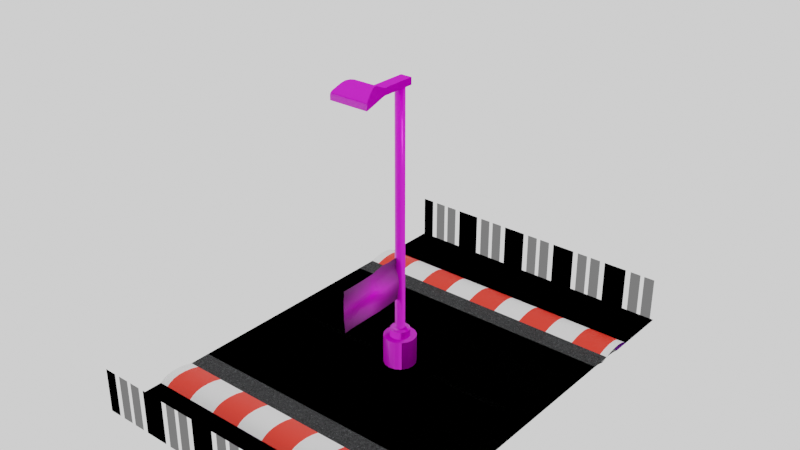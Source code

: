 # Source: Base.blend  (saved by Blender 3.0.42; exported with 4.5.12 LTS)
import bpy
from mathutils import Matrix  # noqa: F401  (used for matrix-valued properties, if any)

bpy.ops.wm.read_factory_settings(use_empty=True)
scene = bpy.context.scene
scene.name = 'Scene'

# ---- collections
col_trackcollection = bpy.data.collections.new('TrackCollection'); scene.collection.children.link(col_trackcollection)
col_poles = bpy.data.collections.new('Poles'); scene.collection.children.link(col_poles)
col_flag = bpy.data.collections.new('Flag'); scene.collection.children.link(col_flag)

# ---- images (referenced by path relative to the original .blend; pixels are not part of the script)
import os
ASSET_DIR = os.environ.get("B2B_ASSET_DIR", "")  # directory of the original .blend (textures are referenced by path, not embedded)
HERE = os.path.dirname(os.path.abspath(__file__))  # packed textures are extracted next to this script under _unpacked/

def load_image(name, relpath, width, height, colorspace="sRGB"):
    """Load a texture the original file referenced (path relative to the .blend, or extracted next to this script)."""
    p = next((c for c in (os.path.join(HERE, relpath), os.path.join(ASSET_DIR, relpath)) if relpath and os.path.exists(c)), "")
    if p:
        img = bpy.data.images.load(p, check_existing=True)
        img.name = name
    else:  # same state as the original file: an image datablock whose file is absent (Cycles renders it pink)
        img = bpy.data.images.new(name, width, height)
        img.source = "FILE"
        img.filepath = "//" + (relpath or name)
    img.colorspace_settings.name = colorspace
    return img
img_texturescom_grass0027_1_seamless_s_jpg_001 = load_image('TexturesCom_Grass0027_1_seamless_S.jpg.001', 'Textures/TexturesCom_Grass0027_1_seamless_S.jpg', 1024, 1024, 'sRGB')
img_texturescom_metal_galvanized_1k_height_tif = load_image('TexturesCom_Metal_Galvanized_1K_height.tif', 'Textures/Galvanized Metal 1/TexturesCom_Metal_Galvanized_1K_height.tif', 1024, 1024, 'Non-Color')
img_texturescom_metal_galvanized_1k_albedo_tif = load_image('TexturesCom_Metal_Galvanized_1K_albedo.tif', 'Textures/Galvanized Metal 1/TexturesCom_Metal_Galvanized_1K_albedo.tif', 1024, 1024, 'sRGB')
img_texturescom_metal_galvanized_1k_roughness_tif = load_image('TexturesCom_Metal_Galvanized_1K_roughness.tif', 'Textures/Galvanized Metal 1/TexturesCom_Metal_Galvanized_1K_roughness.tif', 1024, 1024, 'Non-Color')
img_texturescom_metal_galvanized_1k_roughness_tif_001 = load_image('TexturesCom_Metal_Galvanized_1K_roughness.tif.001', 'Textures/Galvanized Metal 1/TexturesCom_Metal_Galvanized_1K_roughness.tif', 1024, 1024, 'Non-Color')
img_texturescom_metal_galvanized_1k_normal_tif = load_image('TexturesCom_Metal_Galvanized_1K_normal.tif', 'Textures/Galvanized Metal 1/TexturesCom_Metal_Galvanized_1K_normal.tif', 1024, 1024, 'Non-Color')
img_texturescom_metal_galvanized2_1k_albedo_tif = load_image('TexturesCom_Metal_Galvanized2_1K_albedo.tif', 'Textures/Galvanized Metal 2/TexturesCom_Metal_Galvanized2_1K_albedo.tif', 1024, 1024, 'sRGB')
img_texturescom_metal_galvanized2_1k_albedo_tif_001 = load_image('TexturesCom_Metal_Galvanized2_1K_albedo.tif.001', 'Textures/Galvanized Metal 2/TexturesCom_Metal_Galvanized2_1K_albedo.tif', 1024, 1024, 'Non-Color')
img_texturescom_metal_galvanized2_1k_roughness_tif = load_image('TexturesCom_Metal_Galvanized2_1K_roughness.tif', 'Textures/Galvanized Metal 2/TexturesCom_Metal_Galvanized2_1K_roughness.tif', 1024, 1024, 'Non-Color')
img_texturescom_metal_galvanized2_1k_normal_tif = load_image('TexturesCom_Metal_Galvanized2_1K_normal.tif', 'Textures/Galvanized Metal 2/TexturesCom_Metal_Galvanized2_1K_normal.tif', 1024, 1024, 'Non-Color')
img_1280px_flag_of_canada_svg_png = load_image('1280px-Flag_of_Canada.svg.png', 'Textures/Flags/1280px-Flag_of_Canada.svg.png', 1024, 1024, 'sRGB')
img_1350px_flag_of_india_svg_png = load_image('1350px-Flag_of_India.svg.png', 'Textures/Flags/1350px-Flag_of_India.svg.png', 1024, 1024, 'sRGB')
img_flag_of_australia__converted__svg__1__png = load_image('Flag_of_Australia_(converted).svg (1).png', 'Textures/Flags/Flag_of_Australia_(converted).svg (1).png', 1024, 1024, 'sRGB')
img_1200px_flag_of_the_united_states_svg_png = load_image('1200px-Flag_of_the_United_States.svg.png', 'Textures/Flags/1200px-Flag_of_the_United_States.svg.png', 1024, 1024, 'sRGB')
img_1200px_flag_of_the_united_kingdom_svg_png = load_image('1200px-Flag_of_the_United_Kingdom.svg.png', 'Textures/Flags/1200px-Flag_of_the_United_Kingdom.svg.png', 1024, 1024, 'sRGB')

# ---- materials (node trees are filled in below, after node groups)
mat_procedural_road = bpy.data.materials.new('Procedural_Road')
mat_procedural_road.use_transparent_shadow = False
mat_side_red = bpy.data.materials.new('Side_Red')
mat_side_red.use_transparent_shadow = False
mat_grass = bpy.data.materials.new('Grass')
mat_grass.use_transparent_shadow = False
mat_side_wall = bpy.data.materials.new('Side_Wall')
mat_side_wall.use_transparent_shadow = False
mat_procedural_road_001 = bpy.data.materials.new('Procedural_Road.001')
mat_procedural_road_001.use_transparent_shadow = False
mat_grass_001 = bpy.data.materials.new('Grass.001')
mat_grass_001.use_transparent_shadow = False
mat_side_wall_001 = bpy.data.materials.new('Side_Wall.001')
mat_side_wall_001.use_transparent_shadow = False
mat_metal = bpy.data.materials.new('Metal')
mat_metal.use_transparent_shadow = False
mat_light = bpy.data.materials.new('Light')
mat_light.use_transparent_shadow = False
mat_metal_001 = bpy.data.materials.new('Metal.001')
mat_metal_001.use_transparent_shadow = False
mat_flags = bpy.data.materials.new('Flags')

# ---- node groups
ng_nodegroup_012 = bpy.data.node_groups.new('NodeGroup.012', 'ShaderNodeTree')
_s = ng_nodegroup_012.interface.new_socket(name='Color', in_out='OUTPUT', socket_type='NodeSocketColor')
_s.default_value = (0.0, 0.0, 0.0, 0.0)
_s = ng_nodegroup_012.interface.new_socket(name='Normal', in_out='OUTPUT', socket_type='NodeSocketVector')
_s.min_value = 0.0
_s.max_value = 0.0
_s = ng_nodegroup_012.interface.new_socket(name='UV', in_out='INPUT', socket_type='NodeSocketVector')
_s.min_value = -1e+04
_s.max_value = 1e+04
_s = ng_nodegroup_012.interface.new_socket(name='Yellow Distance/Pos', in_out='INPUT', socket_type='NodeSocketFloat')
_s.default_value = 0.84
_s = ng_nodegroup_012.interface.new_socket(name='Yellow Thicc', in_out='INPUT', socket_type='NodeSocketFloat')
_s.default_value = 0.05
_s = ng_nodegroup_012.interface.new_socket(name='Inner Distance/Pos', in_out='INPUT', socket_type='NodeSocketFloat')
_s = ng_nodegroup_012.interface.new_socket(name='Inner Thicc', in_out='INPUT', socket_type='NodeSocketFloat')
_s.default_value = 0.05
_s = ng_nodegroup_012.interface.new_socket(name='Yellow Color', in_out='INPUT', socket_type='NodeSocketColor')
_s.default_value = (0.5, 0.3479, 0.09052, 1.0)
_s = ng_nodegroup_012.interface.new_socket(name='Inner Color', in_out='INPUT', socket_type='NodeSocketColor')
_s.default_value = (0.7602, 0.7602, 0.7602, 1.0)
_N = ng_nodegroup_012.nodes; _L = ng_nodegroup_012.links
n0 = _N.new('NodeFrame'); n0.name = 'Frame.002'; n0.location = (312, 250)
n0.label = 'Crackling'
n0.width = 708
n0.label_size = 19
n1 = _N.new('NodeFrame'); n1.name = 'Frame.001'; n1.location = (-130, -64)
n1.label = 'Generating Yellow Lines'
n1.width = 925
n2 = _N.new('NodeFrame'); n2.name = 'Frame'; n2.location = (-92, -552)
n2.label = 'Asphalt'
n2.width = 1280
n2.label_size = 19
n3 = _N.new('NodeFrame'); n3.name = 'Frame.003'; n3.location = (254, 835)
n3.label = 'Middle Line'
n3.width = 950
n3.label_size = 19
n4 = _N.new('NodeFrame'); n4.name = 'Frame.004'; n4.location = (-1059, 391)
n4.label = 'Inputs'
n4.width = 204
n4.label_size = 19
n5 = _N.new('NodeFrame'); n5.name = 'Frame.005'; n5.location = (-1068, -198)
n5.label = 'Mapping'
n5.width = 779
n5.label_size = 19
n6 = _N.new('ShaderNodeTexVoronoi'); n6.name = 'Voronoi Texture.001'; n6.location = (30, -30)
n6.feature = 'DISTANCE_TO_EDGE'
n6.inputs[2].default_value = 50.0
n7 = _N.new('ShaderNodeSeparateXYZ'); n7.name = 'Separate XYZ.001'; n7.location = (30, -254)
n8 = _N.new('ShaderNodeMath'); n8.name = 'Math.003'; n8.location = (754, -75)
n8.inputs[2].default_value = 0.05
n9 = _N.new('ShaderNodeMath'); n9.name = 'Math.002'; n9.location = (192, -30)
n9.operation = 'MULTIPLY'
n9.inputs[1].default_value = -1.0
n9.inputs[2].default_value = 0.05
n10 = _N.new('ShaderNodeMath'); n10.name = 'Math.001'; n10.location = (467, -262)
n10.operation = 'COMPARE'
n11 = _N.new('ShaderNodeMath'); n11.name = 'Math'; n11.location = (468, -67)
n11.operation = 'COMPARE'
n12 = _N.new('NodeReroute'); n12.name = 'Reroute'; n12.location = (313, -296)
n12.width = 16
n12.socket_idname = 'NodeSocketFloat'
n13 = _N.new('ShaderNodeMix'); n13.name = 'Mix.002'; n13.location = (1370, -169)
n13.data_type = 'RGBA'
n14 = _N.new('ShaderNodeTexVoronoi'); n14.name = 'Voronoi Texture'; n14.location = (30, -30)
n14.inputs[2].default_value = 175.0
n15 = _N.new('ShaderNodeSeparateXYZ'); n15.name = 'Separate XYZ'; n15.location = (213, -42)
n16 = _N.new('ShaderNodeValToRGB'); n16.name = 'ColorRamp'; n16.location = (373, -40)
while len(n16.color_ramp.elements) > 1: n16.color_ramp.elements.remove(n16.color_ramp.elements[-1])
n16.color_ramp.elements[0].position = 0.0; n16.color_ramp.elements[0].color = (0.009034, 0.009417, 0.009701, 1.0)
_e = n16.color_ramp.elements.new(0.9674); _e.color = (0.1106, 0.117, 0.1229, 1.0)
_e = n16.color_ramp.elements.new(1.0); _e.color = (0.3644, 0.3866, 0.4073, 1.0)
n17 = _N.new('ShaderNodeBump'); n17.name = 'Bump'; n17.location = (1110, -283)
n17.inputs[1].default_value = 1.0
n17.inputs[2].default_value = 1.0
n18 = _N.new('ShaderNodeMath'); n18.name = 'Math.005'; n18.location = (670, -137)
n18.inputs[2].default_value = 0.0
n19 = _N.new('ShaderNodeMath'); n19.name = 'Math.008'; n19.location = (890, -218)
n19.inputs[2].default_value = 0.0
n20 = _N.new('ShaderNodeMath'); n20.name = 'Math.004'; n20.location = (538, -50)
n20.operation = 'MULTIPLY'
n20.use_clamp = True
n20.inputs[2].default_value = 0.05
n21 = _N.new('ShaderNodeValToRGB'); n21.name = 'ColorRamp.001'; n21.location = (250, -49)
while len(n21.color_ramp.elements) > 1: n21.color_ramp.elements.remove(n21.color_ramp.elements[-1])
n21.color_ramp.elements[0].position = 0.03623; n21.color_ramp.elements[0].color = (0.0, 0.0, 0.0, 1.0)
_e = n21.color_ramp.elements.new(0.06159); _e.color = (1.0, 1.0, 1.0, 1.0)
n22 = _N.new('ShaderNodeValToRGB'); n22.name = 'ColorRamp.002'; n22.location = (281, -45)
while len(n22.color_ramp.elements) > 1: n22.color_ramp.elements.remove(n22.color_ramp.elements[-1])
n22.color_ramp.elements[0].position = 0.4094; n22.color_ramp.elements[0].color = (0.0, 0.0, 0.0, 1.0)
_e = n22.color_ramp.elements.new(0.5362); _e.color = (1.0, 1.0, 1.0, 1.0)
n23 = _N.new('ShaderNodeTexWave'); n23.name = 'Wave Texture'; n23.location = (51, -30)
n23.inputs[1].default_value = -0.29
n23.inputs[3].default_value = 16.0
n23.inputs[4].default_value = 17.2
n23.inputs[5].default_value = 0.6667
n24 = _N.new('ShaderNodeMath'); n24.name = 'Math.006'; n24.location = (30, -355)
n24.operation = 'COMPARE'
n25 = _N.new('ShaderNodeMath'); n25.name = 'Math.007'; n25.location = (560, -185)
n25.operation = 'MULTIPLY'
n25.inputs[2].default_value = 0.05
n26 = _N.new('ShaderNodeMath'); n26.name = 'Math.009'; n26.location = (780, -209)
n26.operation = 'MULTIPLY'
n26.inputs[2].default_value = 0.05
n27 = _N.new('NodeGroupOutput'); n27.name = 'Group Output'; n27.location = (1560, 0)
n28 = _N.new('ShaderNodeMix'); n28.name = 'Mix.001'; n28.location = (1104, -132)
n28.data_type = 'RGBA'
n29 = _N.new('ShaderNodeValue'); n29.name = 'Value.003'; n29.location = (30, -30)
n29.label = 'Inner Thickness'
n29.outputs[0].default_value = 0.05
n30 = _N.new('ShaderNodeValue'); n30.name = 'Value.002'; n30.location = (32, -123)
n30.label = 'Inner Distance/Pos'
n30.outputs[0].default_value = 0.0
n31 = _N.new('ShaderNodeValue'); n31.name = 'Value'; n31.location = (34, -313)
n31.label = 'Yellow Distance/Pos'
n31.outputs[0].default_value = 0.87
n32 = _N.new('ShaderNodeValue'); n32.name = 'Value.001'; n32.location = (32, -220)
n32.label = 'Yellow Thickness'
n32.outputs[0].default_value = 0.05
n33 = _N.new('ShaderNodeVectorMath'); n33.name = 'Vector Math.001'; n33.location = (189, -30)
n33.operation = 'SCALE'
n33.inputs[1].default_value = (2.0, 2.0, 2.0)
n33.inputs[3].default_value = 2.0
n34 = _N.new('ShaderNodeMix'); n34.name = 'Mix'; n34.location = (609, -126)
n34.data_type = 'RGBA'
n34.blend_type = 'LINEAR_LIGHT'
n34.inputs[0].default_value = 0.069
n35 = _N.new('ShaderNodeTexNoise'); n35.name = 'Noise Texture'; n35.location = (53, -282)
n35.inputs[2].default_value = 3.69
n35.inputs[3].default_value = 16.0
n35.inputs[4].default_value = 0.8963
n36 = _N.new('ShaderNodeVectorMath'); n36.name = 'Vector Math'; n36.location = (30, -33)
n36.inputs[1].default_value = (-0.5, -0.5, -0.5)
n37 = _N.new('NodeReroute'); n37.name = 'Reroute.001'; n37.location = (421, -112)
n37.width = 16
n37.socket_idname = 'NodeSocketVector'
n38 = _N.new('NodeGroupInput'); n38.name = 'Group Input'; n38.location = (-1821, -19)
n6.parent = n0
n7.parent = n1
n8.parent = n1
n9.parent = n1
n10.parent = n1
n11.parent = n1
n12.parent = n1
n14.parent = n2
n15.parent = n2
n16.parent = n2
n17.parent = n2
n18.parent = n2
n19.parent = n2
n20.parent = n0
n21.parent = n0
n22.parent = n3
n23.parent = n3
n24.parent = n3
n25.parent = n3
n26.parent = n3
n29.parent = n4
n30.parent = n4
n31.parent = n4
n32.parent = n4
n33.parent = n5
n34.parent = n5
n35.parent = n5
n36.parent = n5
n37.parent = n5
_L.new(n17.outputs[0], n27.inputs[1])
_L.new(n13.outputs[2], n27.inputs[0])
_L.new(n38.outputs[0], n36.inputs[0])
_L.new(n14.outputs[1], n15.inputs[0])
_L.new(n15.outputs[0], n16.inputs[0])
_L.new(n37.outputs[0], n34.inputs[6])
_L.new(n35.outputs[0], n34.inputs[7])
_L.new(n34.outputs[2], n14.inputs[0])
_L.new(n16.outputs[0], n28.inputs[6])
_L.new(n15.outputs[0], n18.inputs[0])
_L.new(n7.outputs[1], n11.inputs[0])
_L.new(n7.outputs[1], n10.inputs[0])
_L.new(n9.outputs[0], n10.inputs[1])
_L.new(n38.outputs[1], n9.inputs[0])
_L.new(n38.outputs[1], n11.inputs[1])
_L.new(n11.outputs[0], n8.inputs[0])
_L.new(n10.outputs[0], n8.inputs[1])
_L.new(n12.outputs[0], n11.inputs[2])
_L.new(n12.outputs[0], n10.inputs[2])
_L.new(n38.outputs[2], n12.inputs[0])
_L.new(n28.outputs[2], n13.inputs[6])
_L.new(n34.outputs[2], n7.inputs[0])
_L.new(n6.outputs[0], n21.inputs[0])
_L.new(n21.outputs[0], n20.inputs[1])
_L.new(n8.outputs[0], n20.inputs[0])
_L.new(n20.outputs[0], n28.inputs[0])
_L.new(n34.outputs[2], n6.inputs[0])
_L.new(n18.outputs[0], n19.inputs[0])
_L.new(n20.outputs[0], n18.inputs[1])
_L.new(n7.outputs[1], n24.inputs[0])
_L.new(n38.outputs[4], n24.inputs[2])
_L.new(n38.outputs[3], n24.inputs[1])
_L.new(n24.outputs[0], n25.inputs[0])
_L.new(n23.outputs[0], n22.inputs[0])
_L.new(n22.outputs[0], n25.inputs[1])
_L.new(n37.outputs[0], n23.inputs[0])
_L.new(n25.outputs[0], n26.inputs[0])
_L.new(n19.outputs[0], n17.inputs[3])
_L.new(n26.outputs[0], n13.inputs[0])
_L.new(n21.outputs[0], n26.inputs[1])
_L.new(n26.outputs[0], n19.inputs[1])
_L.new(n36.outputs[0], n33.inputs[0])
_L.new(n33.outputs[0], n37.inputs[0])
_L.new(n38.outputs[5], n28.inputs[7])
_L.new(n38.outputs[6], n13.inputs[7])
n27.is_active_output = True
ng_auto_smooth = bpy.data.node_groups.new('Auto Smooth', 'GeometryNodeTree')
_s = ng_auto_smooth.interface.new_socket(name='Geometry', in_out='OUTPUT', socket_type='NodeSocketGeometry')
_s = ng_auto_smooth.interface.new_socket(name='Geometry', in_out='INPUT', socket_type='NodeSocketGeometry')
_s = ng_auto_smooth.interface.new_socket(name='Angle', in_out='INPUT', socket_type='NodeSocketFloat')
_s.subtype = 'ANGLE'
_s.min_value = 0.0
_s.max_value = 3.142
ng_auto_smooth.is_modifier = True
_N = ng_auto_smooth.nodes; _L = ng_auto_smooth.links
n0 = _N.new('NodeGroupOutput'); n0.name = 'Group Output'; n0.location = (480, -100)
n1 = _N.new('NodeGroupInput'); n1.name = 'Group Input'; n1.location = (-420, -300)
n2 = _N.new('NodeGroupInput'); n2.name = 'Group Input.001'; n2.location = (-60, -100)
n3 = _N.new('GeometryNodeSetShadeSmooth'); n3.name = 'Set Shade Smooth'; n3.location = (120, -100)
n3.domain = 'EDGE'
n4 = _N.new('GeometryNodeSetShadeSmooth'); n4.name = 'Set Shade Smooth.001'; n4.location = (300, -100)
n5 = _N.new('GeometryNodeInputMeshEdgeAngle'); n5.name = 'Edge Angle'; n5.location = (-420, -220)
n6 = _N.new('GeometryNodeInputEdgeSmooth'); n6.name = 'Is Edge Smooth'; n6.location = (-60, -160)
n7 = _N.new('GeometryNodeInputShadeSmooth'); n7.name = 'Is Face Smooth'; n7.location = (-240, -340)
n8 = _N.new('FunctionNodeBooleanMath'); n8.name = 'Boolean Math'; n8.location = (-60, -220)
n9 = _N.new('FunctionNodeCompare'); n9.name = 'Compare'; n9.location = (-240, -180)
n9.operation = 'LESS_EQUAL'
_L.new(n5.outputs[0], n9.inputs[0])
_L.new(n4.outputs[0], n0.inputs[0])
_L.new(n1.outputs[1], n9.inputs[1])
_L.new(n9.outputs[0], n8.inputs[0])
_L.new(n7.outputs[0], n8.inputs[1])
_L.new(n2.outputs[0], n3.inputs[0])
_L.new(n6.outputs[0], n3.inputs[1])
_L.new(n3.outputs[0], n4.inputs[0])
_L.new(n8.outputs[0], n3.inputs[2])
n0.is_active_output = True

# ---- material node trees
mat_procedural_road.use_nodes = True; mat_procedural_road.node_tree.nodes.clear()
_N = mat_procedural_road.node_tree.nodes; _L = mat_procedural_road.node_tree.links
n0 = _N.new('ShaderNodeBsdfPrincipled'); n0.name = 'Principled BSDF'; n0.location = (381, 1032)
n0.distribution = 'GGX'
n0.subsurface_method = 'BURLEY'
n0.inputs[2].default_value = 0.8755
n0.inputs[3].default_value = 1.45
n0.inputs[27].default_value = (0.0, 0.0, 0.0, 1.0)
n0.inputs[28].default_value = 1.0
n1 = _N.new('ShaderNodeOutputMaterial'); n1.name = 'Material Output'; n1.location = (681, 1024)
n2 = _N.new('ShaderNodeTexCoord'); n2.name = 'Texture Coordinate'; n2.location = (-155, 892)
n3 = _N.new('ShaderNodeGroup'); n3.name = 'Group'; n3.location = (62, 876)
n3.label = 'Procedural_Roads'
n3.node_tree = ng_nodegroup_012
n3.inputs[1].default_value = 0.92
n3.inputs[2].default_value = 0.03
n3.inputs[3].default_value = 0.0
n3.inputs[4].default_value = 0.025
n3.inputs[5].default_value = (0.5812, 0.4037, 0.104, 1.0)
n3.inputs[6].default_value = (0.7602, 0.7602, 0.7602, 1.0)
_L.new(n3.outputs[1], n0.inputs[5])
_L.new(n3.outputs[0], n0.inputs[0])
_L.new(n2.outputs[2], n3.inputs[0])
_L.new(n0.outputs[0], n1.inputs[0])
n1.is_active_output = True
mat_side_red.use_nodes = True; mat_side_red.node_tree.nodes.clear()
_N = mat_side_red.node_tree.nodes; _L = mat_side_red.node_tree.links
n0 = _N.new('ShaderNodeMapping'); n0.name = 'Mapping'; n0.location = (-720, 278)
n0.width = 240
n0.inputs[1].default_value = (0.125, 0.0, 0.0)
n1 = _N.new('ShaderNodeTexCoord'); n1.name = 'Texture Coordinate'; n1.location = (-930, 261)
n2 = _N.new('ShaderNodeOutputMaterial'); n2.name = 'Material Output'; n2.location = (633, 289)
n3 = _N.new('ShaderNodeTexWave'); n3.name = 'Wave Texture'; n3.location = (-430, 331)
n3.inputs[1].default_value = 1.5
n4 = _N.new('ShaderNodeValToRGB'); n4.name = 'ColorRamp'; n4.location = (-172, 331)
n4.color_ramp.interpolation = 'CONSTANT'
while len(n4.color_ramp.elements) > 1: n4.color_ramp.elements.remove(n4.color_ramp.elements[-1])
n4.color_ramp.elements[0].position = 0.0; n4.color_ramp.elements[0].color = (1.0, 0.01776, 0.0, 1.0)
_e = n4.color_ramp.elements.new(0.5145); _e.color = (0.8606, 0.8606, 0.8606, 1.0)
n5 = _N.new('ShaderNodeBsdfPrincipled'); n5.name = 'Principled BSDF'; n5.location = (292, 279)
n5.distribution = 'GGX'
n5.subsurface_method = 'BURLEY'
n5.inputs[3].default_value = 1.45
n5.inputs[27].default_value = (0.0, 0.0, 0.0, 1.0)
n5.inputs[28].default_value = 1.0
_L.new(n0.outputs[0], n3.inputs[0])
_L.new(n1.outputs[0], n0.inputs[0])
_L.new(n3.outputs[0], n4.inputs[0])
_L.new(n4.outputs[0], n5.inputs[0])
_L.new(n5.outputs[0], n2.inputs[0])
n2.is_active_output = True
mat_grass.use_nodes = True; mat_grass.node_tree.nodes.clear()
_N = mat_grass.node_tree.nodes; _L = mat_grass.node_tree.links
n0 = _N.new('ShaderNodeOutputMaterial'); n0.name = 'Material Output'; n0.location = (701, 308)
n1 = _N.new('ShaderNodeBsdfPrincipled'); n1.name = 'Principled BSDF'; n1.location = (391, 256)
n1.distribution = 'GGX'
n1.subsurface_method = 'RANDOM_WALK_SKIN'
n1.inputs[3].default_value = 1.45
n1.inputs[27].default_value = (0.0, 0.0, 0.0, 1.0)
n1.inputs[28].default_value = 1.0
n2 = _N.new('ShaderNodeMapping'); n2.name = 'Mapping'; n2.location = (-660, 138)
n2.width = 240
n2.inputs[3].default_value = (1.0, 2.5, 1.0)
n3 = _N.new('ShaderNodeTexCoord'); n3.name = 'Texture Coordinate'; n3.location = (-860, 121)
n4 = _N.new('ShaderNodeTexImage'); n4.name = 'Image Texture'; n4.location = (-360, 109)
n4.image = img_texturescom_grass0027_1_seamless_s_jpg_001
n5 = _N.new('ShaderNodeNormalMap'); n5.name = 'Normal Map'; n5.location = (-19, -248)
n6 = _N.new('ShaderNodeValToRGB'); n6.name = 'ColorRamp'; n6.location = (72, 86)
while len(n6.color_ramp.elements) > 1: n6.color_ramp.elements.remove(n6.color_ramp.elements[-1])
n6.color_ramp.elements[0].position = 0.8406; n6.color_ramp.elements[0].color = (1.0, 1.0, 1.0, 1.0)
_e = n6.color_ramp.elements.new(1.0); _e.color = (0.0, 0.0, 0.0, 1.0)
_L.new(n1.outputs[0], n0.inputs[0])
_L.new(n4.outputs[0], n1.inputs[0])
_L.new(n2.outputs[0], n4.inputs[0])
_L.new(n3.outputs[2], n2.inputs[0])
_L.new(n4.outputs[0], n5.inputs[1])
_L.new(n5.outputs[0], n1.inputs[5])
_L.new(n4.outputs[0], n6.inputs[0])
_L.new(n6.outputs[0], n1.inputs[2])
n0.is_active_output = True
mat_side_wall.use_nodes = True; mat_side_wall.node_tree.nodes.clear()
_N = mat_side_wall.node_tree.nodes; _L = mat_side_wall.node_tree.links
n0 = _N.new('ShaderNodeEmission'); n0.name = 'Emission Viewer'; n0.location = (300, 340)
n0.label = 'Viewer'
n0.hide = True
n1 = _N.new('ShaderNodeTexWave'); n1.name = 'Wave Texture'; n1.location = (-296, 249)
n1.inputs[1].default_value = 1.5
n2 = _N.new('ShaderNodeMapping'); n2.name = 'Mapping'; n2.location = (-586, 197)
n2.width = 240
n3 = _N.new('ShaderNodeTexCoord'); n3.name = 'Texture Coordinate'; n3.location = (-796, 180)
n4 = _N.new('ShaderNodeValToRGB'); n4.name = 'ColorRamp'; n4.location = (-105, 219)
n4.color_ramp.interpolation = 'CONSTANT'
while len(n4.color_ramp.elements) > 1: n4.color_ramp.elements.remove(n4.color_ramp.elements[-1])
n4.color_ramp.elements[0].position = 0.1304; n4.color_ramp.elements[0].color = (0.0, 0.0, 0.0, 1.0)
_e = n4.color_ramp.elements.new(0.3333); _e.color = (1.0, 1.0, 1.0, 1.0)
_e = n4.color_ramp.elements.new(0.6123); _e.color = (0.1726, 0.1726, 0.1726, 1.0)
_e = n4.color_ramp.elements.new(0.9855); _e.color = (1.0, 1.0, 1.0, 1.0)
n5 = _N.new('ShaderNodeOutputMaterial'); n5.name = 'Material Output'; n5.location = (580, 283)
n6 = _N.new('ShaderNodeBsdfPrincipled'); n6.name = 'Principled BSDF'; n6.location = (214, 232)
n6.distribution = 'GGX'
n6.subsurface_method = 'RANDOM_WALK_SKIN'
n6.inputs[0].default_value = (0.8, 0.1904, 0.1105, 1.0)
n6.inputs[3].default_value = 1.45
n6.inputs[27].default_value = (0.0, 0.0, 0.0, 1.0)
n6.inputs[28].default_value = 1.0
_L.new(n0.outputs[0], n5.inputs[0])
_L.new(n2.outputs[0], n1.inputs[0])
_L.new(n3.outputs[0], n2.inputs[0])
_L.new(n1.outputs[0], n4.inputs[0])
_L.new(n4.outputs[0], n0.inputs[0])
n5.is_active_output = True
mat_procedural_road_001.use_nodes = True; mat_procedural_road_001.node_tree.nodes.clear()
_N = mat_procedural_road_001.node_tree.nodes; _L = mat_procedural_road_001.node_tree.links
n0 = _N.new('ShaderNodeBsdfPrincipled'); n0.name = 'Principled BSDF'; n0.location = (381, 1032)
n0.distribution = 'GGX'
n0.subsurface_method = 'BURLEY'
n0.inputs[2].default_value = 0.8755
n0.inputs[3].default_value = 1.45
n0.inputs[27].default_value = (0.0, 0.0, 0.0, 1.0)
n0.inputs[28].default_value = 1.0
n1 = _N.new('ShaderNodeOutputMaterial'); n1.name = 'Material Output'; n1.location = (681, 1024)
n2 = _N.new('ShaderNodeTexCoord'); n2.name = 'Texture Coordinate'; n2.location = (-155, 892)
n3 = _N.new('ShaderNodeGroup'); n3.name = 'Group'; n3.location = (62, 876)
n3.label = 'Procedural_Roads'
n3.node_tree = ng_nodegroup_012
n3.inputs[1].default_value = 1.0
n3.inputs[2].default_value = 0.06
n3.inputs[3].default_value = 0.0
n3.inputs[4].default_value = 0.025
n3.inputs[5].default_value = (0.7605, 0.7605, 0.7605, 1.0)
n3.inputs[6].default_value = (0.7602, 0.7602, 0.7602, 1.0)
_L.new(n3.outputs[1], n0.inputs[5])
_L.new(n3.outputs[0], n0.inputs[0])
_L.new(n2.outputs[2], n3.inputs[0])
_L.new(n0.outputs[0], n1.inputs[0])
n1.is_active_output = True
mat_grass_001.use_nodes = True; mat_grass_001.node_tree.nodes.clear()
_N = mat_grass_001.node_tree.nodes; _L = mat_grass_001.node_tree.links
n0 = _N.new('ShaderNodeOutputMaterial'); n0.name = 'Material Output'; n0.location = (701, 308)
n1 = _N.new('ShaderNodeBsdfPrincipled'); n1.name = 'Principled BSDF'; n1.location = (391, 256)
n1.distribution = 'GGX'
n1.subsurface_method = 'RANDOM_WALK_SKIN'
n1.inputs[3].default_value = 1.45
n1.inputs[27].default_value = (0.0, 0.0, 0.0, 1.0)
n1.inputs[28].default_value = 1.0
n2 = _N.new('ShaderNodeMapping'); n2.name = 'Mapping'; n2.location = (-660, 138)
n2.width = 240
n2.inputs[3].default_value = (1.0, 2.5, 1.0)
n3 = _N.new('ShaderNodeTexCoord'); n3.name = 'Texture Coordinate'; n3.location = (-860, 121)
n4 = _N.new('ShaderNodeTexImage'); n4.name = 'Image Texture'; n4.location = (-360, 109)
n4.image = img_texturescom_grass0027_1_seamless_s_jpg_001
n5 = _N.new('ShaderNodeNormalMap'); n5.name = 'Normal Map'; n5.location = (-19, -248)
n6 = _N.new('ShaderNodeValToRGB'); n6.name = 'ColorRamp'; n6.location = (72, 86)
while len(n6.color_ramp.elements) > 1: n6.color_ramp.elements.remove(n6.color_ramp.elements[-1])
n6.color_ramp.elements[0].position = 0.8406; n6.color_ramp.elements[0].color = (1.0, 1.0, 1.0, 1.0)
_e = n6.color_ramp.elements.new(1.0); _e.color = (0.0, 0.0, 0.0, 1.0)
n7 = _N.new('ShaderNodeHueSaturation'); n7.name = 'Hue Saturation Value'; n7.location = (-14, 292)
n7.inputs[0].default_value = 0.41
n7.inputs[2].default_value = 0.71
_L.new(n1.outputs[0], n0.inputs[0])
_L.new(n4.outputs[0], n7.inputs[4])
_L.new(n2.outputs[0], n4.inputs[0])
_L.new(n3.outputs[2], n2.inputs[0])
_L.new(n4.outputs[0], n5.inputs[1])
_L.new(n5.outputs[0], n1.inputs[5])
_L.new(n4.outputs[0], n6.inputs[0])
_L.new(n6.outputs[0], n1.inputs[2])
_L.new(n7.outputs[0], n1.inputs[0])
n0.is_active_output = True
mat_side_wall_001.use_nodes = True; mat_side_wall_001.node_tree.nodes.clear()
_N = mat_side_wall_001.node_tree.nodes; _L = mat_side_wall_001.node_tree.links
n0 = _N.new('ShaderNodeEmission'); n0.name = 'Emission Viewer'; n0.location = (300, 340)
n0.label = 'Viewer'
n0.hide = True
n1 = _N.new('ShaderNodeTexWave'); n1.name = 'Wave Texture'; n1.location = (-296, 249)
n1.inputs[1].default_value = 1.5
n2 = _N.new('ShaderNodeMapping'); n2.name = 'Mapping'; n2.location = (-586, 197)
n2.width = 240
n3 = _N.new('ShaderNodeTexCoord'); n3.name = 'Texture Coordinate'; n3.location = (-796, 180)
n4 = _N.new('ShaderNodeValToRGB'); n4.name = 'ColorRamp'; n4.location = (-105, 219)
n4.color_ramp.interpolation = 'CONSTANT'
while len(n4.color_ramp.elements) > 1: n4.color_ramp.elements.remove(n4.color_ramp.elements[-1])
n4.color_ramp.elements[0].position = 0.1304; n4.color_ramp.elements[0].color = (0.0, 0.0, 0.0, 1.0)
_e = n4.color_ramp.elements.new(0.3333); _e.color = (1.0, 1.0, 1.0, 1.0)
_e = n4.color_ramp.elements.new(0.6123); _e.color = (0.1726, 0.1726, 0.1726, 1.0)
_e = n4.color_ramp.elements.new(0.9855); _e.color = (1.0, 1.0, 1.0, 1.0)
n5 = _N.new('ShaderNodeOutputMaterial'); n5.name = 'Material Output'; n5.location = (580, 283)
n6 = _N.new('ShaderNodeBsdfPrincipled'); n6.name = 'Principled BSDF'; n6.location = (214, 232)
n6.distribution = 'GGX'
n6.subsurface_method = 'RANDOM_WALK_SKIN'
n6.inputs[0].default_value = (0.8, 0.1904, 0.1105, 1.0)
n6.inputs[3].default_value = 1.45
n6.inputs[27].default_value = (0.0, 0.0, 0.0, 1.0)
n6.inputs[28].default_value = 1.0
_L.new(n0.outputs[0], n5.inputs[0])
_L.new(n2.outputs[0], n1.inputs[0])
_L.new(n3.outputs[0], n2.inputs[0])
_L.new(n1.outputs[0], n4.inputs[0])
_L.new(n4.outputs[0], n0.inputs[0])
n5.is_active_output = True
mat_metal.use_nodes = True; mat_metal.node_tree.nodes.clear()
_N = mat_metal.node_tree.nodes; _L = mat_metal.node_tree.links
n0 = _N.new('ShaderNodeOutputMaterial'); n0.name = 'Material Output'; n0.location = (300, 300)
n1 = _N.new('ShaderNodeBsdfPrincipled'); n1.name = 'Principled BSDF'; n1.location = (10, 300)
n1.distribution = 'GGX'
n1.subsurface_method = 'RANDOM_WALK_SKIN'
n1.inputs[3].default_value = 1.45
n1.inputs[27].default_value = (0.0, 0.0, 0.0, 1.0)
n1.inputs[28].default_value = 1.0
n2 = _N.new('ShaderNodeTexImage'); n2.name = 'Image Texture'; n2.location = (86, -1150)
n2.label = 'Displacement'
n2.image = img_texturescom_metal_galvanized_1k_height_tif
n3 = _N.new('ShaderNodeDisplacement'); n3.name = 'Displacement'; n3.location = (10, -260)
n3.inputs[2].default_value = 1.0
n4 = _N.new('ShaderNodeTexImage'); n4.name = 'Image Texture.001'; n4.location = (86, -30)
n4.label = 'Base Color'
n4.image = img_texturescom_metal_galvanized_1k_albedo_tif
n5 = _N.new('ShaderNodeTexImage'); n5.name = 'Image Texture.002'; n5.location = (86, -310)
n5.label = 'Metallic'
n5.image = img_texturescom_metal_galvanized_1k_roughness_tif
n6 = _N.new('ShaderNodeTexImage'); n6.name = 'Image Texture.003'; n6.location = (86, -590)
n6.label = 'Roughness'
n6.image = img_texturescom_metal_galvanized_1k_roughness_tif_001
n7 = _N.new('ShaderNodeTexImage'); n7.name = 'Image Texture.004'; n7.location = (86, -870)
n7.label = 'Normal'
n7.image = img_texturescom_metal_galvanized_1k_normal_tif
n8 = _N.new('ShaderNodeNormalMap'); n8.name = 'Normal Map'; n8.location = (-240, -340)
n9 = _N.new('ShaderNodeMapping'); n9.name = 'Mapping'; n9.location = (230, -30)
n9.inputs[3].default_value = (5.0, 5.0, 5.0)
n10 = _N.new('NodeReroute'); n10.name = 'Reroute'; n10.location = (36, -700)
n10.width = 16
n10.socket_idname = 'NodeSocketVector'
n11 = _N.new('ShaderNodeTexCoord'); n11.name = 'Texture Coordinate'; n11.location = (30, -30)
n12 = _N.new('NodeFrame'); n12.name = 'Frame'; n12.location = (-1270, 330)
n12.label = 'Mapping'
n12.width = 400
n13 = _N.new('NodeFrame'); n13.name = 'Frame.001'; n13.location = (-626, 530)
n13.label = 'Textures'
n13.width = 356
n2.parent = n13
n4.parent = n13
n5.parent = n13
n6.parent = n13
n7.parent = n13
n9.parent = n12
n10.parent = n13
n11.parent = n12
_L.new(n1.outputs[0], n0.inputs[0])
_L.new(n2.outputs[0], n3.inputs[0])
_L.new(n3.outputs[0], n0.inputs[2])
_L.new(n4.outputs[0], n1.inputs[0])
_L.new(n5.outputs[0], n1.inputs[1])
_L.new(n6.outputs[0], n1.inputs[2])
_L.new(n7.outputs[0], n8.inputs[1])
_L.new(n8.outputs[0], n1.inputs[5])
_L.new(n10.outputs[0], n4.inputs[0])
_L.new(n10.outputs[0], n5.inputs[0])
_L.new(n10.outputs[0], n6.inputs[0])
_L.new(n10.outputs[0], n7.inputs[0])
_L.new(n10.outputs[0], n2.inputs[0])
_L.new(n9.outputs[0], n10.inputs[0])
_L.new(n11.outputs[2], n9.inputs[0])
n0.is_active_output = True
mat_light.use_nodes = True; mat_light.node_tree.nodes.clear()
_N = mat_light.node_tree.nodes; _L = mat_light.node_tree.links
n0 = _N.new('ShaderNodeOutputMaterial'); n0.name = 'Material Output'; n0.location = (300, 300)
n1 = _N.new('ShaderNodeEmission'); n1.name = 'Emission'; n1.location = (10, 300)
n1.inputs[1].default_value = 10.0
_L.new(n1.outputs[0], n0.inputs[0])
n0.is_active_output = True
mat_metal_001.use_nodes = True; mat_metal_001.node_tree.nodes.clear()
_N = mat_metal_001.node_tree.nodes; _L = mat_metal_001.node_tree.links
n0 = _N.new('ShaderNodeOutputMaterial'); n0.name = 'Material Output'; n0.location = (300, 300)
n1 = _N.new('ShaderNodeBsdfPrincipled'); n1.name = 'Principled BSDF'; n1.location = (10, 300)
n1.distribution = 'GGX'
n1.subsurface_method = 'RANDOM_WALK_SKIN'
n1.inputs[3].default_value = 1.45
n1.inputs[27].default_value = (0.0, 0.0, 0.0, 1.0)
n1.inputs[28].default_value = 1.0
n2 = _N.new('ShaderNodeTexImage'); n2.name = 'Image Texture'; n2.location = (86, -30)
n2.label = 'Base Color'
n2.image = img_texturescom_metal_galvanized2_1k_albedo_tif
n3 = _N.new('ShaderNodeTexImage'); n3.name = 'Image Texture.001'; n3.location = (86, -310)
n3.label = 'Metallic'
n3.image = img_texturescom_metal_galvanized2_1k_albedo_tif_001
n4 = _N.new('ShaderNodeTexImage'); n4.name = 'Image Texture.002'; n4.location = (86, -590)
n4.label = 'Roughness'
n4.image = img_texturescom_metal_galvanized2_1k_roughness_tif
n5 = _N.new('ShaderNodeTexImage'); n5.name = 'Image Texture.003'; n5.location = (86, -870)
n5.label = 'Normal'
n5.image = img_texturescom_metal_galvanized2_1k_normal_tif
n6 = _N.new('ShaderNodeNormalMap'); n6.name = 'Normal Map'; n6.location = (-240, -340)
n7 = _N.new('ShaderNodeMapping'); n7.name = 'Mapping'; n7.location = (230, -30)
n8 = _N.new('NodeReroute'); n8.name = 'Reroute'; n8.location = (36, -586)
n8.width = 16
n8.socket_idname = 'NodeSocketVector'
n9 = _N.new('ShaderNodeTexCoord'); n9.name = 'Texture Coordinate'; n9.location = (30, -30)
n10 = _N.new('NodeFrame'); n10.name = 'Frame'; n10.location = (-1270, 330)
n10.label = 'Mapping'
n10.width = 400
n11 = _N.new('NodeFrame'); n11.name = 'Frame.001'; n11.location = (-626, 530)
n11.label = 'Textures'
n11.width = 356
n2.parent = n11
n3.parent = n11
n4.parent = n11
n5.parent = n11
n7.parent = n10
n8.parent = n11
n9.parent = n10
_L.new(n1.outputs[0], n0.inputs[0])
_L.new(n2.outputs[0], n1.inputs[0])
_L.new(n3.outputs[0], n1.inputs[1])
_L.new(n4.outputs[0], n1.inputs[2])
_L.new(n5.outputs[0], n6.inputs[1])
_L.new(n6.outputs[0], n1.inputs[5])
_L.new(n8.outputs[0], n2.inputs[0])
_L.new(n8.outputs[0], n3.inputs[0])
_L.new(n8.outputs[0], n4.inputs[0])
_L.new(n8.outputs[0], n5.inputs[0])
_L.new(n7.outputs[0], n8.inputs[0])
_L.new(n9.outputs[2], n7.inputs[0])
n0.is_active_output = True
mat_flags.use_nodes = True; mat_flags.node_tree.nodes.clear()
_N = mat_flags.node_tree.nodes; _L = mat_flags.node_tree.links
n0 = _N.new('NodeFrame'); n0.name = 'Frame'; n0.location = (-2105, -160)
n0.label = 'Flag'
n0.width = 441
n1 = _N.new('NodeFrame'); n1.name = 'Frame.001'; n1.location = (-2103, 56)
n1.label = 'Randomness'
n1.width = 328
n1.label_size = 19
n2 = _N.new('NodeFrame'); n2.name = 'Frame.008'; n2.location = (-1489, -216)
n2.label = 'Randomizing Texture'
n2.width = 1362
n2.label_size = 19
n3 = _N.new('NodeReroute'); n3.name = 'Reroute'; n3.location = (36, -316)
n3.width = 16
n3.socket_idname = 'NodeSocketVector'
n4 = _N.new('ShaderNodeMapping'); n4.name = 'Mapping.001'; n4.location = (-2448, -336)
n4.width = 240
n5 = _N.new('ShaderNodeTexCoord'); n5.name = 'Texture Coordinate.001'; n5.location = (-2658, -353)
n6 = _N.new('ShaderNodeTexImage'); n6.name = 'Image Texture.003'; n6.location = (170, -30)
n6.image = img_1280px_flag_of_canada_svg_png
n6.extension = 'CLIP'
n7 = _N.new('ShaderNodeTexImage'); n7.name = 'Image Texture.002'; n7.location = (171, -300)
n7.image = img_1350px_flag_of_india_svg_png
n7.extension = 'CLIP'
n8 = _N.new('ShaderNodeTexImage'); n8.name = 'Image Texture.001'; n8.location = (160, -594)
n8.image = img_flag_of_australia__converted__svg__1__png
n8.extension = 'CLIP'
n9 = _N.new('ShaderNodeTexImage'); n9.name = 'Image Texture.004'; n9.location = (160, -882)
n9.image = img_1200px_flag_of_the_united_states_svg_png
n9.extension = 'CLIP'
n10 = _N.new('ShaderNodeTexImage'); n10.name = 'Image Texture.005'; n10.location = (165, -1172)
n10.image = img_1200px_flag_of_the_united_kingdom_svg_png
n10.extension = 'CLIP'
n11 = _N.new('ShaderNodeOutputMaterial'); n11.name = 'Material Output'; n11.location = (465, 253)
n12 = _N.new('ShaderNodeBsdfPrincipled'); n12.name = 'Principled BSDF'; n12.location = (158, 264)
n12.distribution = 'GGX'
n12.subsurface_method = 'RANDOM_WALK_SKIN'
n12.inputs[3].default_value = 1.45
n12.inputs[27].default_value = (0.0, 0.0, 0.0, 1.0)
n12.inputs[28].default_value = 1.0
n13 = _N.new('NodeReroute'); n13.name = 'Reroute.001'; n13.location = (292, -156)
n13.width = 16
n13.socket_idname = 'NodeSocketFloat'
n14 = _N.new('ShaderNodeObjectInfo'); n14.name = 'Object Info.001'; n14.location = (30, -30)
n15 = _N.new('ShaderNodeMix'); n15.name = 'Mix.007'; n15.location = (570, -156)
n15.data_type = 'RGBA'
n16 = _N.new('ShaderNodeMix'); n16.name = 'Mix.008'; n16.location = (746, -212)
n16.data_type = 'RGBA'
n17 = _N.new('ShaderNodeMath'); n17.name = 'Math.013'; n17.location = (405, -396)
n17.operation = 'PINGPONG'
n17.inputs[0].default_value = 1.0
n17.inputs[2].default_value = 0.0
n18 = _N.new('ShaderNodeMath'); n18.name = 'Math.014'; n18.location = (584, -397)
n18.operation = 'ROUND'
n18.inputs[2].default_value = 0.0
n19 = _N.new('ShaderNodeMix'); n19.name = 'Mix.009'; n19.location = (966, -226)
n19.data_type = 'RGBA'
n20 = _N.new('ShaderNodeMath'); n20.name = 'Math.015'; n20.location = (431, -649)
n20.operation = 'PINGPONG'
n20.inputs[0].default_value = 2.0
n20.inputs[2].default_value = 0.0
n21 = _N.new('ShaderNodeMath'); n21.name = 'Math.016'; n21.location = (651, -655)
n21.operation = 'ROUND'
n21.inputs[2].default_value = 0.0
n22 = _N.new('ShaderNodeMath'); n22.name = 'Math.018'; n22.location = (713, -926)
n22.operation = 'ROUND'
n22.inputs[2].default_value = 0.0
n23 = _N.new('ShaderNodeMath'); n23.name = 'Math.017'; n23.location = (467, -880)
n23.operation = 'PINGPONG'
n23.inputs[0].default_value = 3.0
n23.inputs[2].default_value = 0.0
n24 = _N.new('ShaderNodeMix'); n24.name = 'Mix.010'; n24.location = (1192, -316)
n24.data_type = 'RGBA'
n25 = _N.new('ShaderNodeMath'); n25.name = 'Math.012'; n25.location = (235, -66)
n25.operation = 'ROUND'
n25.inputs[2].default_value = 0.0
n26 = _N.new('ShaderNodeMath'); n26.name = 'Math'; n26.location = (30, -30)
n26.inputs[1].default_value = 0.25
n3.parent = n0
n6.parent = n0
n7.parent = n0
n8.parent = n0
n9.parent = n0
n10.parent = n0
n13.parent = n1
n14.parent = n1
n15.parent = n2
n16.parent = n2
n17.parent = n2
n18.parent = n2
n19.parent = n2
n20.parent = n2
n21.parent = n2
n22.parent = n2
n23.parent = n2
n24.parent = n2
n25.parent = n2
n26.parent = n2
_L.new(n3.outputs[0], n8.inputs[0])
_L.new(n5.outputs[2], n4.inputs[0])
_L.new(n3.outputs[0], n9.inputs[0])
_L.new(n3.outputs[0], n7.inputs[0])
_L.new(n3.outputs[0], n6.inputs[0])
_L.new(n3.outputs[0], n10.inputs[0])
_L.new(n4.outputs[0], n3.inputs[0])
_L.new(n14.outputs[5], n13.inputs[0])
_L.new(n13.outputs[0], n26.inputs[0])
_L.new(n25.outputs[0], n15.inputs[0])
_L.new(n13.outputs[0], n17.inputs[1])
_L.new(n17.outputs[0], n18.inputs[0])
_L.new(n18.outputs[0], n16.inputs[0])
_L.new(n15.outputs[2], n16.inputs[6])
_L.new(n6.outputs[0], n15.inputs[6])
_L.new(n7.outputs[0], n15.inputs[7])
_L.new(n8.outputs[0], n16.inputs[7])
_L.new(n16.outputs[2], n19.inputs[6])
_L.new(n19.outputs[2], n24.inputs[6])
_L.new(n9.outputs[0], n19.inputs[7])
_L.new(n24.outputs[2], n12.inputs[0])
_L.new(n20.outputs[0], n21.inputs[0])
_L.new(n13.outputs[0], n20.inputs[1])
_L.new(n21.outputs[0], n19.inputs[0])
_L.new(n10.outputs[0], n24.inputs[7])
_L.new(n23.outputs[0], n22.inputs[0])
_L.new(n22.outputs[0], n24.inputs[0])
_L.new(n13.outputs[0], n23.inputs[1])
_L.new(n12.outputs[0], n11.inputs[0])
_L.new(n26.outputs[0], n25.inputs[0])
n11.is_active_output = True

# ---- world
world_world = bpy.data.worlds.new('World'); scene.world = world_world
world_world.use_nodes = True; world_world.node_tree.nodes.clear()
_N = world_world.node_tree.nodes; _L = world_world.node_tree.links
n0 = _N.new('ShaderNodeOutputWorld'); n0.name = 'World Output'; n0.location = (300, 300)
n1 = _N.new('ShaderNodeEmission'); n1.name = 'Emission'; n1.location = (110, 300)
_L.new(n1.outputs[0], n0.inputs[0])
n0.is_active_output = True
world_world.use_sun_shadow = False
world_world.sun_shadow_jitter_overblur = 0.0

# ---- meshes
me_plane = bpy.data.meshes.new('Plane')
me_plane.from_pydata([(-5.0, -4.157, 0.0), (5.0, -4.157, 0.0), (-5.0, -5.638, 0.0), (5.0, -5.638, 0.0), (5.0, -4.403, 0.08557), (5.0, -5.518, 0.08557), (5.0, -4.65, 0.1538), (5.0, -4.914, 0.1897), (5.0, -5.16, 0.1897), (5.0, -5.365, 0.1538), (-5.0, -5.518, 0.08557), (-5.0, -4.403, 0.08557), (-5.0, -5.365, 0.1538), (-5.0, -5.16, 0.1897), (-5.0, -4.914, 0.1897), (-5.0, -4.65, 0.1538), (-5.0, -7.5, 0.0), (5.0, -7.5, 0.0), (-5.0, -7.5, 1.5), (5.0, -7.5, 1.5), (-5.0, 4.157, 0.0), (5.0, 4.157, 0.0), (-5.0, 5.638, 0.0), (5.0, 5.638, 0.0), (5.0, 4.403, 0.08557), (5.0, 5.518, 0.08557), (5.0, 4.65, 0.1538), (5.0, 4.914, 0.1897), (5.0, 5.16, 0.1897), (5.0, 5.365, 0.1538), (-5.0, 5.518, 0.08557), (-5.0, 4.403, 0.08557), (-5.0, 5.365, 0.1538), (-5.0, 5.16, 0.1897), (-5.0, 4.914, 0.1897), (-5.0, 4.65, 0.1538), (-5.0, 7.5, 0.0), (5.0, 7.5, 0.0), (-5.0, 7.5, 1.5), (5.0, 7.5, 1.5), (-5.0, -3.994, 0.04377), (-5.0, -3.701, 0.0824), (-5.0, -3.902, 0.06309), (-5.0, -3.795, 0.07723), (-5.0, 3.677, 0.0824), (-5.0, 3.971, 0.04636), (-5.0, 3.771, 0.07757), (-5.0, 3.879, 0.06438), (5.0, 3.971, 0.04636), (5.0, 3.677, 0.0824), (5.0, 3.879, 0.06438), (5.0, 3.771, 0.07757), (5.0, -3.701, 0.0824), (5.0, -3.994, 0.04377), (5.0, -3.795, 0.07723), (5.0, -3.902, 0.06309)], [], [(5, 10, 2, 3), (10, 5, 9, 12), (12, 9, 8, 13), (13, 8, 7, 14), (14, 7, 6, 15), (15, 6, 4, 11), (1, 0, 11, 4), (3, 17, 16, 2), (17, 16, 18, 19), (25, 23, 22, 30), (30, 32, 29, 25), (32, 33, 28, 29), (33, 34, 27, 28), (34, 35, 26, 27), (35, 31, 24, 26), (21, 24, 31, 20), (23, 22, 36, 37), (37, 39, 38, 36), (44, 41, 52, 49), (20, 45, 48, 21), (44, 49, 51, 46), (46, 51, 50, 47), (47, 50, 48, 45), (40, 53, 55, 42), (42, 55, 54, 43), (43, 54, 52, 41), (40, 0, 1, 53)])
me_plane.polygons.foreach_set('use_smooth', [True] * 27)
me_plane.polygons.foreach_set('material_index', [1, 1, 1, 1, 1, 1, 1, 2, 3, 1, 1, 1, 1, 1, 1, 1, 2, 3, 0, 0, 0, 0, 0, 0, 0, 0, 0])
_uv = me_plane.uv_layers.new(name='UVMap')
_uv.uv.foreach_set('vector', [0.9792, 0.972, 0.9792, 0.486, 1.0, 0.486, 1.0, 0.972, 0.9792, 0.486, 0.9792, 0.972, 0.9626, 0.972, 0.9626, 0.486, 0.9093, 0.486, 0.9093, 0.0, 0.9286, 0.0, 0.9286, 0.486, 0.9286, 0.486, 0.9286, 0.0, 0.9489, 0.0, 0.9489, 0.486, 0.9489, 0.486, 0.9489, 0.0, 0.9681, 0.0, 0.9681, 0.486, 0.9252, 0.972, 0.9252, 0.486, 0.9418, 0.486, 0.9418, 0.972, 0.9626, 0.486, 0.9626, 0.972, 0.9418, 0.972, 0.9418, 0.486, 0.8505, 0.486, 0.6075, 0.486, 0.6075, 0.972, 0.8505, 0.972, 0.3645, 0.486, 0.3645, 0.972, 0.0, 0.972, 0.0, 0.486, 0.9045, 0.486, 0.9252, 0.486, 0.9252, 0.972, 0.9045, 0.972, 0.9045, 0.972, 0.8879, 0.972, 0.8879, 0.486, 0.9045, 0.486, 0.9093, 0.486, 0.89, 0.486, 0.89, 0.0, 0.9093, 0.0, 0.89, 0.486, 0.8698, 0.486, 0.8698, 0.0, 0.89, 0.0, 0.8698, 0.486, 0.8505, 0.486, 0.8505, 0.0, 0.8698, 0.0, 0.8505, 0.486, 0.8671, 0.486, 0.8671, 0.972, 0.8505, 0.972, 0.8879, 0.972, 0.8671, 0.972, 0.8671, 0.486, 0.8879, 0.486, 0.3645, 0.486, 0.3645, 0.972, 0.6075, 0.972, 0.6075, 0.486, 0.8505, 0.486, 0.486, 0.486, 0.486, 0.0, 0.8505, 0.0, 1.0, 0.05776, 1.0, 0.9451, 1.127e-07, 0.9451, 6.885e-09, 0.05776, 1.0, 0.0, 1.0, 0.0224, 2.67e-09, 0.0224, 0.0, 5.96e-08, 1.0, 0.05776, 6.885e-09, 0.05776, 5.537e-09, 0.04645, 1.0, 0.04645, 1.0, 0.04645, 5.537e-09, 0.04645, 3.978e-09, 0.03337, 1.0, 0.03337, 1.0, 0.03337, 3.978e-09, 0.03337, 2.67e-09, 0.0224, 1.0, 0.0224, 1.0, 0.9804, 1.169e-07, 0.9804, 1.156e-07, 0.9695, 1.0, 0.9695, 1.0, 0.9695, 1.156e-07, 0.9695, 1.14e-07, 0.9564, 1.0, 0.9564, 1.0, 0.9564, 1.14e-07, 0.9564, 1.127e-07, 0.9451, 1.0, 0.9451, 1.0, 0.9804, 1.0, 1.0, 1.192e-07, 1.0, 1.169e-07, 0.9804])
me_plane.materials.append(mat_procedural_road)
me_plane.materials.append(mat_side_red)
me_plane.materials.append(mat_grass)
me_plane.materials.append(mat_side_wall)
me_plane.use_remesh_fix_poles = True
me_plane.use_remesh_preserve_attributes = False
me_plane.update()
me_plane_001 = bpy.data.meshes.new('Plane.001')
me_plane_001.from_pydata([(-5.0, -5.052, 0.0), (5.0, -5.052, 0.0), (-5.0, -7.5, 0.0), (5.0, -7.5, 0.0), (-5.0, -7.5, 1.5), (5.0, -7.5, 1.5), (-5.0, 5.056, 0.0), (5.0, 5.056, 0.0), (-5.0, 7.5, 0.0), (5.0, 7.5, 0.0), (-5.0, 7.5, 1.5), (5.0, 7.5, 1.5), (-5.0, -4.853, 0.04377), (-5.0, -4.497, 0.0824), (-5.0, -4.741, 0.06309), (-5.0, -4.611, 0.07723), (-5.0, 4.472, 0.0824), (-5.0, 4.829, 0.04636), (-5.0, 4.586, 0.07757), (-5.0, 4.717, 0.06438), (5.0, 4.829, 0.04636), (5.0, 4.472, 0.0824), (5.0, 4.717, 0.06438), (5.0, 4.586, 0.07757), (5.0, -4.497, 0.0824), (5.0, -4.853, 0.04377), (5.0, -4.611, 0.07723), (5.0, -4.741, 0.06309)], [], [(3, 2, 4, 5), (1, 0, 2, 3), (9, 11, 10, 8), (16, 13, 24, 21), (6, 17, 20, 7), (16, 21, 23, 18), (18, 23, 22, 19), (19, 22, 20, 17), (12, 25, 27, 14), (14, 27, 26, 15), (15, 26, 24, 13), (12, 0, 1, 25), (6, 7, 9, 8)])
me_plane_001.polygons.foreach_set('use_smooth', [True] * 13)
me_plane_001.polygons.foreach_set('material_index', [2, 1, 2, 0, 0, 0, 0, 0, 0, 0, 0, 0, 1])
_uv = me_plane_001.uv_layers.new(name='UVMap')
_uv.uv.foreach_set('vector', [0.3645, 0.486, 0.3645, 0.972, 0.0, 0.972, 0.0, 0.486, 0.2448, 1.0, 0.2448, 0.0, 0.0, 4.768e-08, 4.768e-08, 1.0, 0.8505, 0.486, 0.486, 0.486, 0.486, 0.0, 0.8505, 0.0, 1.0, 0.05776, 1.0, 0.9451, 1.127e-07, 0.9451, 6.885e-09, 0.05776, 1.0, 0.0, 1.0, 0.0224, 2.67e-09, 0.0224, 0.0, 5.96e-08, 1.0, 0.05776, 6.885e-09, 0.05776, 5.537e-09, 0.04645, 1.0, 0.04645, 1.0, 0.04645, 5.537e-09, 0.04645, 3.978e-09, 0.03337, 1.0, 0.03337, 1.0, 0.03337, 3.978e-09, 0.03337, 2.67e-09, 0.0224, 1.0, 0.0224, 1.0, 0.9804, 1.169e-07, 0.9804, 1.156e-07, 0.9695, 1.0, 0.9695, 1.0, 0.9695, 1.156e-07, 0.9695, 1.14e-07, 0.9564, 1.0, 0.9564, 1.0, 0.9564, 1.14e-07, 0.9564, 1.127e-07, 0.9451, 1.0, 0.9451, 1.0, 0.9804, 1.0, 1.0, 1.192e-07, 1.0, 1.169e-07, 0.9804, 0.4893, 0.0, 0.4893, 1.0, 0.2448, 1.0, 0.2448, 4.768e-08])
me_plane_001.materials.append(mat_procedural_road_001)
me_plane_001.materials.append(mat_grass_001)
me_plane_001.materials.append(mat_side_wall_001)
me_plane_001.use_remesh_fix_poles = True
me_plane_001.use_remesh_preserve_attributes = False
me_plane_001.update()
me_cylinder = bpy.data.meshes.new('Cylinder')
me_cylinder.from_pydata([(-1.676e-08, 1.0, 0.0), (-4.286e-08, 0.6184, 2.0), (0.3827, 0.9239, 0.0), (0.2366, 0.5713, 2.0), (0.7071, 0.7071, 0.0), (0.4373, 0.4373, 2.0), (0.9239, 0.3827, 0.0), (0.5713, 0.2366, 2.0), (1.0, 9.1e-07, 0.0), (0.6184, 8.926e-07, 2.0), (0.9239, -0.3827, 0.0), (0.5713, -0.2366, 2.0), (0.7071, -0.7071, 0.0), (0.4373, -0.4373, 2.0), (0.3827, -0.9239, 0.0), (0.2366, -0.5713, 2.0), (-1.042e-07, -1.0, 0.0), (-8.389e-08, -0.6184, 2.0), (-0.3827, -0.9239, 0.0), (-0.2366, -0.5713, 2.0), (-0.7071, -0.7071, 0.0), (-0.4373, -0.4373, 2.0), (-0.9239, -0.3827, 0.0), (-0.5713, -0.2366, 2.0), (-1.0, 9.656e-07, 0.0), (-0.6184, 9.395e-07, 2.0), (-0.9239, 0.3827, 0.0), (-0.5713, 0.2366, 2.0), (-0.7071, 0.7071, 0.0), (-0.4373, 0.4373, 2.0), (-0.3827, 0.9239, 0.0), (-0.2366, 0.5713, 2.0), (0.3827, 0.9239, 2.0), (-1.676e-08, 1.0, 2.0), (0.7071, 0.7071, 2.0), (0.9239, 0.3827, 2.0), (1.0, 9.1e-07, 2.0), (0.9239, -0.3827, 2.0), (0.7071, -0.7071, 2.0), (0.3827, -0.9239, 2.0), (-1.042e-07, -1.0, 2.0), (-0.3827, -0.9239, 2.0), (-0.7071, -0.7071, 2.0), (-0.9239, -0.3827, 2.0), (-1.0, 9.656e-07, 2.0), (-0.9239, 0.3827, 2.0), (-0.7071, 0.7071, 2.0), (-0.3827, 0.9239, 2.0), (0.114, 0.2753, 2.558), (0.2366, 0.5713, 2.452), (-8.889e-08, 0.6184, 2.452), (-8.669e-08, 0.298, 2.558), (0.2107, 0.2107, 2.558), (0.4373, 0.4373, 2.452), (0.2753, 0.114, 2.558), (0.5713, 0.2366, 2.452), (0.298, 8.322e-07, 2.558), (0.6184, 8.926e-07, 2.452), (0.2753, -0.114, 2.558), (0.5713, -0.2366, 2.452), (0.2107, -0.2107, 2.558), (0.4373, -0.4373, 2.452), (0.114, -0.2753, 2.558), (0.2366, -0.5713, 2.452), (-1.334e-07, -0.298, 2.558), (-1.299e-07, -0.6184, 2.452), (-0.114, -0.2753, 2.558), (-0.2366, -0.5713, 2.452), (-0.2107, -0.2107, 2.558), (-0.4373, -0.4373, 2.452), (-0.2753, -0.114, 2.558), (-0.5713, -0.2366, 2.452), (-0.298, 9.301e-07, 2.558), (-0.6184, 9.395e-07, 2.452), (-0.2753, 0.114, 2.558), (-0.5713, 0.2366, 2.452), (-0.2107, 0.2107, 2.558), (-0.4373, 0.4373, 2.452), (-0.114, 0.2753, 2.558), (-0.2366, 0.5713, 2.452), (-9.313e-08, 0.5099, 2.558), (0.1951, 0.4711, 2.558), (0.3606, 0.3606, 2.558), (0.4711, 0.1951, 2.558), (0.5099, 8.531e-07, 2.558), (0.4711, -0.1951, 2.558), (0.3606, -0.3606, 2.558), (0.1951, -0.4711, 2.558), (-1.285e-07, -0.5099, 2.558), (-0.1951, -0.4711, 2.558), (-0.3606, -0.3606, 2.558), (-0.4711, -0.1951, 2.558), (-0.5099, 9.22e-07, 2.558), (-0.4711, 0.1951, 2.558), (-0.3606, 0.3606, 2.558), (-0.1951, 0.4711, 2.558), (2.424e-06, 0.298, 17.82), (0.114, 0.2753, 17.82), (0.2107, 0.2107, 17.82), (0.2753, 0.114, 17.82), (0.298, 8.322e-07, 17.82), (0.2753, -0.114, 17.82), (0.2107, -0.2107, 17.82), (0.114, -0.2753, 17.82), (2.377e-06, -0.298, 17.82), (-0.114, -0.2753, 17.82), (-0.2107, -0.2107, 17.82), (-0.2753, -0.114, 17.82), (-0.298, 9.301e-07, 17.82), (-0.2753, 0.114, 17.82), (-0.2107, 0.2107, 17.82), (-0.114, 0.2753, 17.82), (-0.2099, -1.899, 17.53), (-0.3586, -1.685, 17.95), (-0.3586, 0.5212, 17.52), (-0.3586, 0.5212, 17.95), (0.2099, -1.899, 17.53), (0.3586, -1.685, 17.95), (0.3586, 0.5212, 17.52), (0.3586, 0.5212, 17.95), (-0.9393, -3.848, 17.58), (0.9393, -3.848, 17.58), (-0.3586, -1.685, 17.52), (0.3586, -1.685, 17.52), (-1.249, -4.063, 17.59), (1.249, -4.063, 17.59), (-0.07341, -2.036, 17.71), (0.07342, -2.036, 17.71), (-0.6968, -3.702, 17.75), (0.6968, -3.702, 17.75), (-0.2099, -1.895, 17.71), (0.2099, -1.895, 17.71), (-0.9393, -3.844, 17.76), (0.9393, -3.844, 17.76), (0.00193, -2.145, 17.42), (-0.07341, -2.036, 17.53), (-0.05134, -2.068, 17.45), (0.07342, -2.036, 17.53), (-0.001925, -2.145, 17.42), (0.05135, -2.068, 17.45), (-0.6968, -3.702, 17.57), (-0.5401, -3.593, 17.46), (-0.6509, -3.67, 17.49), (0.5401, -3.593, 17.46), (0.6968, -3.702, 17.57), (0.6509, -3.67, 17.49), (-1.025, -3.464, 18.41), (-0.7502, -2.731, 18.45), (-0.9392, -3.236, 18.5), (-0.8388, -2.968, 18.51), (0.7502, -2.731, 18.45), (1.025, -3.464, 18.41), (0.8388, -2.968, 18.51), (0.9392, -3.236, 18.5), (-1.249, -4.063, 17.88), (-1.201, -3.936, 18.11), (-1.242, -4.046, 17.97), (-1.225, -4.0, 18.05), (1.201, -3.936, 18.11), (1.249, -4.063, 17.88), (1.225, -4.0, 18.05), (1.242, -4.046, 17.97)], [], [(0, 33, 32, 2), (2, 32, 34, 4), (4, 34, 35, 6), (6, 35, 36, 8), (8, 36, 37, 10), (10, 37, 38, 12), (12, 38, 39, 14), (14, 39, 40, 16), (16, 40, 41, 18), (18, 41, 42, 20), (20, 42, 43, 22), (22, 43, 44, 24), (24, 44, 45, 26), (26, 45, 46, 28), (15, 13, 61, 63), (28, 46, 47, 30), (30, 47, 33, 0), (0, 2, 4, 6, 8, 10, 12, 14, 16, 18, 20, 22, 24, 26, 28, 30), (1, 3, 32, 33), (3, 5, 34, 32), (5, 7, 35, 34), (7, 9, 36, 35), (9, 11, 37, 36), (11, 13, 38, 37), (13, 15, 39, 38), (15, 17, 40, 39), (17, 19, 41, 40), (19, 21, 42, 41), (21, 23, 43, 42), (23, 25, 44, 43), (25, 27, 45, 44), (27, 29, 46, 45), (29, 31, 47, 46), (31, 1, 33, 47), (5, 3, 49, 53), (31, 29, 77, 79), (17, 15, 63, 65), (19, 17, 65, 67), (54, 52, 98, 99), (7, 5, 53, 55), (21, 19, 67, 69), (1, 31, 79, 50), (23, 21, 69, 71), (9, 7, 55, 57), (25, 23, 71, 73), (11, 9, 57, 59), (27, 25, 73, 75), (13, 11, 59, 61), (29, 27, 75, 77), (49, 50, 80, 81), (53, 49, 81, 82), (55, 53, 82, 83), (57, 55, 83, 84), (59, 57, 84, 85), (61, 59, 85, 86), (63, 61, 86, 87), (65, 63, 87, 88), (67, 65, 88, 89), (69, 67, 89, 90), (71, 69, 90, 91), (73, 71, 91, 92), (75, 73, 92, 93), (77, 75, 93, 94), (79, 77, 94, 95), (50, 79, 95, 80), (3, 1, 50, 49), (51, 48, 81, 80), (48, 52, 82, 81), (52, 54, 83, 82), (54, 56, 84, 83), (56, 58, 85, 84), (58, 60, 86, 85), (60, 62, 87, 86), (62, 64, 88, 87), (64, 66, 89, 88), (66, 68, 90, 89), (68, 70, 91, 90), (70, 72, 92, 91), (72, 74, 93, 92), (74, 76, 94, 93), (76, 78, 95, 94), (78, 51, 80, 95), (97, 96, 111, 110, 109, 108, 107, 106, 105, 104, 103, 102, 101, 100, 99, 98), (70, 68, 106, 107), (56, 54, 99, 100), (72, 70, 107, 108), (58, 56, 100, 101), (74, 72, 108, 109), (60, 58, 101, 102), (76, 74, 109, 110), (62, 60, 102, 103), (78, 76, 110, 111), (64, 62, 103, 104), (48, 51, 96, 97), (51, 78, 111, 96), (66, 64, 104, 105), (52, 48, 97, 98), (68, 66, 105, 106), (122, 113, 115, 114), (114, 115, 119, 118), (118, 119, 117, 123), (114, 118, 123, 122), (119, 115, 113, 117), (116, 121, 133, 131), (117, 113, 147, 150), (123, 117, 150, 152, 153, 151, 158, 160, 161, 159, 125), (113, 122, 124, 154, 156, 157, 155, 146, 148, 149, 147), (116, 112, 122, 123), (120, 121, 125, 124), (112, 120, 124, 122), (121, 116, 123, 125), (129, 128, 140, 144), (121, 120, 132, 133), (120, 112, 130, 132), (112, 116, 131, 130), (127, 126, 130, 131), (128, 129, 133, 132), (126, 128, 132, 130), (129, 127, 131, 133), (128, 126, 135, 140), (127, 129, 144, 137), (134, 138, 143, 141), (135, 137, 139, 136), (136, 139, 138, 134), (141, 143, 145, 142), (142, 145, 144, 140), (134, 141, 142, 136), (136, 142, 140, 135), (137, 144, 145, 139), (139, 145, 143, 138), (126, 127, 137, 135), (150, 147, 149, 152), (152, 149, 148, 153), (153, 148, 146, 151), (125, 159, 154, 124), (154, 159, 161, 156), (156, 161, 160, 157), (157, 160, 158, 155), (151, 146, 155, 158)])
me_cylinder.polygons.foreach_set('use_smooth', [True] * 139)
me_cylinder.polygons.foreach_set('material_index', [0, 0, 0, 0, 0, 0, 0, 0, 0, 0, 0, 0, 0, 0, 0, 0, 0, 0, 0, 0, 0, 0, 0, 0, 0, 0, 0, 0, 0, 0, 0, 0, 0, 0, 0, 0, 0, 0, 0, 0, 0, 0, 0, 0, 0, 0, 0, 0, 0, 0, 0, 0, 0, 0, 0, 0, 0, 0, 0, 0, 0, 0, 0, 0, 0, 0, 0, 0, 0, 0, 0, 0, 0, 0, 0, 0, 0, 0, 0, 0, 0, 0, 0, 0, 0, 0, 0, 0, 0, 0, 0, 0, 0, 0, 0, 0, 0, 0, 0, 0, 0, 0, 0, 0, 0, 0, 0, 0, 0, 0, 0, 1, 0, 0, 0, 0, 0, 0, 0, 1, 1, 1, 1, 1, 1, 1, 1, 1, 1, 1, 1, 0, 0, 0, 0, 0, 0, 0, 0])
_uv = me_cylinder.uv_layers.new(name='UVMap')
_uv.uv.foreach_set('vector', [0.4841, 0.4356, 0.4841, 0.3046, 0.5091, 0.3048, 0.5091, 0.4358, 0.5091, 0.4358, 0.5091, 0.3048, 0.5304, 0.3054, 0.5304, 0.4364, 0.5302, 0.4366, 0.5302, 0.5676, 0.5081, 0.5681, 0.5081, 0.437, 0.5081, 0.437, 0.5081, 0.5681, 0.4828, 0.5682, 0.4828, 0.4372, 0.4828, 0.4372, 0.4828, 0.5682, 0.458, 0.5679, 0.458, 0.4369, 0.458, 0.4369, 0.458, 0.5679, 0.4377, 0.5674, 0.4377, 0.4364, 0.0, 0.5607, 0.0, 0.4297, 0.02126, 0.4292, 0.02126, 0.5602, 0.02126, 0.5602, 0.02126, 0.4292, 0.04635, 0.429, 0.04635, 0.56, 0.04635, 0.56, 0.04635, 0.429, 0.07143, 0.4292, 0.07143, 0.5602, 0.07143, 0.5602, 0.07143, 0.4292, 0.09269, 0.4297, 0.09269, 0.5607, 0.5302, 0.5682, 0.5302, 0.4372, 0.5506, 0.4366, 0.5506, 0.5676, 0.5506, 0.5676, 0.5506, 0.4366, 0.5753, 0.4364, 0.5753, 0.5674, 0.5753, 0.5674, 0.5753, 0.4364, 0.6006, 0.4365, 0.6006, 0.5675, 0.6006, 0.5675, 0.6006, 0.4365, 0.6227, 0.437, 0.6227, 0.568, 0.09301, 0.4422, 0.09269, 0.429, 0.1223, 0.429, 0.1226, 0.4422, 0.4377, 0.4364, 0.4377, 0.3054, 0.459, 0.3048, 0.459, 0.4358, 0.459, 0.4358, 0.459, 0.3048, 0.4841, 0.3046, 0.4841, 0.4356, 0.0, 0.3775, 0.0, 0.352, 0.009787, 0.3283, 0.02787, 0.3103, 0.0515, 0.3005, 0.07707, 0.3005, 0.1007, 0.3103, 0.1188, 0.3283, 0.1286, 0.352, 0.1286, 0.3775, 0.1188, 0.4012, 0.1007, 0.4193, 0.07707, 0.429, 0.0515, 0.429, 0.02787, 0.4193, 0.009787, 0.4012, 0.2677, 0.3726, 0.2677, 0.3568, 0.2922, 0.3519, 0.2922, 0.3775, 0.2677, 0.3568, 0.2617, 0.3422, 0.2825, 0.3283, 0.2922, 0.3519, 0.2617, 0.3422, 0.2505, 0.331, 0.2644, 0.3102, 0.2825, 0.3283, 0.2505, 0.331, 0.2359, 0.325, 0.2407, 0.3004, 0.2644, 0.3102, 0.2359, 0.325, 0.2201, 0.325, 0.2152, 0.3004, 0.2407, 0.3004, 0.2201, 0.325, 0.2054, 0.331, 0.1915, 0.3102, 0.2152, 0.3004, 0.2054, 0.331, 0.1943, 0.3422, 0.1735, 0.3283, 0.1915, 0.3102, 0.1943, 0.3422, 0.1882, 0.3568, 0.1637, 0.3519, 0.1735, 0.3283, 0.1882, 0.3568, 0.1882, 0.3726, 0.1637, 0.3775, 0.1637, 0.3519, 0.1882, 0.3726, 0.1943, 0.3872, 0.1735, 0.4011, 0.1637, 0.3775, 0.1943, 0.3872, 0.2054, 0.3984, 0.1915, 0.4192, 0.1735, 0.4011, 0.2054, 0.3984, 0.2201, 0.4045, 0.2152, 0.429, 0.1915, 0.4192, 0.2201, 0.4045, 0.2359, 0.4045, 0.2407, 0.429, 0.2152, 0.429, 0.2359, 0.4045, 0.2505, 0.3984, 0.2644, 0.4192, 0.2407, 0.429, 0.2505, 0.3984, 0.2617, 0.3872, 0.2825, 0.4011, 0.2644, 0.4192, 0.2617, 0.3872, 0.2677, 0.3726, 0.2922, 0.3775, 0.2825, 0.4011, 0.1286, 0.4698, 0.1289, 0.4567, 0.1585, 0.4567, 0.1582, 0.4698, 0.1289, 0.4256, 0.1286, 0.4125, 0.1582, 0.4125, 0.1585, 0.4256, 0.09312, 0.4577, 0.09301, 0.4422, 0.1226, 0.4422, 0.1227, 0.4577, 0.09301, 0.4732, 0.09312, 0.4577, 0.1227, 0.4577, 0.1226, 0.4732, 0.3892, 0.9998, 0.3826, 0.9999, 0.3826, 0.0001717, 0.3892, 3.624e-05, 0.322, 0.5076, 0.3223, 0.5213, 0.2927, 0.5214, 0.2924, 0.5077, 0.09269, 0.4864, 0.09301, 0.4732, 0.1226, 0.4732, 0.1223, 0.4864, 0.1291, 0.4412, 0.1289, 0.4256, 0.1585, 0.4256, 0.1587, 0.4412, 0.1583, 0.5145, 0.1586, 0.5271, 0.129, 0.527, 0.1287, 0.5144, 0.3219, 0.492, 0.322, 0.5076, 0.2924, 0.5077, 0.2922, 0.492, 0.1582, 0.4992, 0.1583, 0.5145, 0.1287, 0.5144, 0.1286, 0.4992, 0.322, 0.4767, 0.3219, 0.492, 0.2922, 0.492, 0.2924, 0.4768, 0.1583, 0.4836, 0.1582, 0.4992, 0.1286, 0.4992, 0.1287, 0.4835, 0.3223, 0.4641, 0.322, 0.4767, 0.2924, 0.4768, 0.2927, 0.4642, 0.1586, 0.4699, 0.1583, 0.4836, 0.1287, 0.4835, 0.129, 0.4698, 0.1637, 0.6044, 0.1637, 0.5886, 0.1706, 0.59, 0.1706, 0.603, 0.1697, 0.619, 0.1637, 0.6044, 0.1706, 0.603, 0.1756, 0.6151, 0.1809, 0.6302, 0.1697, 0.619, 0.1756, 0.6151, 0.1848, 0.6243, 0.1955, 0.6363, 0.1809, 0.6302, 0.1848, 0.6243, 0.1969, 0.6293, 0.2113, 0.6363, 0.1955, 0.6363, 0.1969, 0.6293, 0.2099, 0.6293, 0.2259, 0.6302, 0.2113, 0.6363, 0.2099, 0.6293, 0.222, 0.6243, 0.2371, 0.619, 0.2259, 0.6302, 0.222, 0.6243, 0.2312, 0.6151, 0.2432, 0.6044, 0.2371, 0.619, 0.2312, 0.6151, 0.2362, 0.603, 0.2432, 0.5886, 0.2432, 0.6044, 0.2362, 0.603, 0.2362, 0.59, 0.2371, 0.574, 0.2432, 0.5886, 0.2362, 0.59, 0.2312, 0.578, 0.2259, 0.5628, 0.2371, 0.574, 0.2312, 0.578, 0.222, 0.5687, 0.2113, 0.5568, 0.2259, 0.5628, 0.222, 0.5687, 0.2099, 0.5637, 0.1955, 0.5568, 0.2113, 0.5568, 0.2099, 0.5637, 0.1969, 0.5637, 0.1809, 0.5628, 0.1955, 0.5568, 0.1969, 0.5637, 0.1848, 0.5687, 0.1697, 0.574, 0.1809, 0.5628, 0.1848, 0.5687, 0.1756, 0.578, 0.1637, 0.5886, 0.1697, 0.574, 0.1756, 0.578, 0.1706, 0.59, 0.1289, 0.4567, 0.1291, 0.4412, 0.1587, 0.4412, 0.1585, 0.4567, 0.1843, 0.5927, 0.1843, 0.6003, 0.1706, 0.603, 0.1706, 0.59, 0.1843, 0.6003, 0.1872, 0.6074, 0.1756, 0.6151, 0.1706, 0.603, 0.1872, 0.6074, 0.1926, 0.6128, 0.1848, 0.6243, 0.1756, 0.6151, 0.1926, 0.6128, 0.1996, 0.6157, 0.1969, 0.6293, 0.1848, 0.6243, 0.1996, 0.6157, 0.2072, 0.6157, 0.2099, 0.6293, 0.1969, 0.6293, 0.2072, 0.6157, 0.2143, 0.6128, 0.222, 0.6243, 0.2099, 0.6293, 0.2143, 0.6128, 0.2196, 0.6074, 0.2312, 0.6151, 0.222, 0.6243, 0.2196, 0.6074, 0.2226, 0.6003, 0.2362, 0.603, 0.2312, 0.6151, 0.2226, 0.6003, 0.2226, 0.5927, 0.2362, 0.59, 0.2362, 0.603, 0.2226, 0.5927, 0.2196, 0.5857, 0.2312, 0.578, 0.2362, 0.59, 0.2196, 0.5857, 0.2143, 0.5803, 0.222, 0.5687, 0.2312, 0.578, 0.2143, 0.5803, 0.2072, 0.5774, 0.2099, 0.5637, 0.222, 0.5687, 0.2072, 0.5774, 0.1996, 0.5774, 0.1969, 0.5637, 0.2099, 0.5637, 0.1996, 0.5774, 0.1926, 0.5803, 0.1848, 0.5687, 0.1969, 0.5637, 0.1926, 0.5803, 0.1872, 0.5857, 0.1756, 0.578, 0.1848, 0.5687, 0.1872, 0.5857, 0.1843, 0.5927, 0.1706, 0.59, 0.1756, 0.578, 0.1203, 0.55, 0.1203, 0.5424, 0.1232, 0.5354, 0.1286, 0.53, 0.1356, 0.5271, 0.1433, 0.5271, 0.1503, 0.53, 0.1557, 0.5354, 0.1586, 0.5424, 0.1586, 0.55, 0.1557, 0.5571, 0.1503, 0.5625, 0.1433, 0.5654, 0.1356, 0.5654, 0.1286, 0.5625, 0.1232, 0.5571, 0.4162, 0.9998, 0.4102, 1.0, 0.4102, 0.0002327, 0.4162, 6.866e-05, 0.3967, 0.9998, 0.3892, 0.9998, 0.3892, 3.624e-05, 0.3967, 0.0, 0.4236, 0.9998, 0.4162, 0.9998, 0.4162, 6.866e-05, 0.4236, 0.0, 0.4041, 0.9998, 0.3967, 0.9998, 0.3967, 0.0, 0.4041, 6.866e-05, 0.4311, 0.9998, 0.4236, 0.9998, 0.4236, 0.0, 0.4311, 3.624e-05, 0.4102, 1.0, 0.4041, 0.9998, 0.4041, 6.866e-05, 0.4102, 0.0002327, 0.4377, 0.9999, 0.4311, 0.9998, 0.4311, 3.624e-05, 0.4377, 0.0001717, 0.3337, 0.9998, 0.3274, 1.0, 0.3274, 0.0002041, 0.3337, 5.341e-05, 0.3613, 0.9996, 0.355, 0.9997, 0.355, 0.0002403, 0.3613, 6.294e-05, 0.3412, 0.9998, 0.3337, 0.9998, 0.3337, 5.341e-05, 0.3412, 0.0, 0.3763, 0.9996, 0.3688, 0.9995, 0.3688, 0.0, 0.3763, 6.294e-05, 0.3688, 0.9995, 0.3613, 0.9996, 0.3613, 6.294e-05, 0.3688, 0.0, 0.3486, 0.9998, 0.3412, 0.9998, 0.3412, 0.0, 0.3486, 5.341e-05, 0.3826, 0.9997, 0.3763, 0.9996, 0.3763, 6.294e-05, 0.3826, 0.0002403, 0.355, 1.0, 0.3486, 0.9998, 0.3486, 5.341e-05, 0.355, 0.0002041, 0.5776, 0.1442, 0.5495, 0.1453, 0.5438, 0.001054, 0.5719, 0.0, 0.3204, 0.5684, 0.2922, 0.5684, 0.2922, 0.5214, 0.3204, 0.5214, 0.5019, 0.3046, 0.4738, 0.3036, 0.4795, 0.1594, 0.5077, 0.1604, 0.05833, 0.0, 0.1053, 0.0, 0.1053, 0.1446, 0.05833, 0.1446, 0.269, 0.3004, 0.222, 0.3004, 0.222, 0.1558, 0.269, 0.1558, 0.5776, 0.2492, 0.5776, 0.1247, 0.5892, 0.1248, 0.5892, 0.2493, 0.269, 0.1558, 0.222, 0.1558, 0.1963, 0.08737, 0.2947, 0.08737, 0.5077, 0.1604, 0.4795, 0.1594, 0.4488, 0.08811, 0.4453, 0.07211, 0.4469, 0.05419, 0.453, 0.03915, 0.4734, 0.008265, 0.4774, 0.004181, 0.483, 0.001291, 0.4886, 0.0003667, 0.5077, 0.001081, 0.5495, 0.1453, 0.5776, 0.1442, 0.5776, 0.3035, 0.5586, 0.3042, 0.553, 0.3033, 0.5474, 0.3004, 0.5433, 0.2963, 0.523, 0.2655, 0.5168, 0.2504, 0.5153, 0.2325, 0.5188, 0.2165, 0.09559, 0.1587, 0.06808, 0.1587, 0.05833, 0.1446, 0.1053, 0.1446, 0.02027, 0.2864, 0.1434, 0.2864, 0.1637, 0.3005, 0.0, 0.3005, 0.06808, 0.1587, 0.02027, 0.2864, 0.0, 0.3005, 0.05833, 0.1446, 0.1434, 0.2864, 0.09559, 0.1587, 0.1053, 0.1446, 0.1637, 0.3005, 0.11, 0.4864, 0.11, 0.5777, 0.09785, 0.5777, 0.09785, 0.4864, 0.6009, 0.0, 0.6009, 0.1231, 0.5892, 0.1231, 0.5892, 0.0, 0.5776, 0.1247, 0.5776, 0.0001752, 0.5892, 0.0, 0.5892, 0.1245, 0.1216, 0.4864, 0.1216, 0.5139, 0.11, 0.5139, 0.11, 0.4864, 0.2301, 0.4383, 0.2204, 0.4383, 0.2115, 0.429, 0.239, 0.429, 0.1796, 0.5475, 0.2709, 0.5475, 0.2868, 0.5568, 0.1637, 0.5568, 0.2204, 0.4383, 0.1796, 0.5475, 0.1637, 0.5568, 0.2115, 0.429, 0.2709, 0.5475, 0.2301, 0.4383, 0.239, 0.429, 0.2868, 0.5568, 0.1631, 0.3005, 0.1631, 0.4121, 0.1509, 0.4125, 0.1509, 0.3009, 0.1458, 0.3009, 0.1458, 0.4125, 0.1337, 0.4121, 0.1337, 0.3005, 0.5732, 0.3096, 0.5729, 0.3096, 0.6085, 0.4046, 0.5377, 0.4046, 0.1197, 0.5189, 0.11, 0.5189, 0.1115, 0.5139, 0.1182, 0.5139, 0.5697, 0.3046, 0.5764, 0.3046, 0.5729, 0.3096, 0.5732, 0.3096, 0.5377, 0.4046, 0.6085, 0.4046, 0.6157, 0.4096, 0.5304, 0.4096, 0.09269, 0.5747, 0.09269, 0.4894, 0.09785, 0.4864, 0.09785, 0.5777, 0.5732, 0.3096, 0.5377, 0.4046, 0.5304, 0.4096, 0.5697, 0.3046, 0.1458, 0.4107, 0.1458, 0.3034, 0.1509, 0.3009, 0.1509, 0.4125, 0.1337, 0.3005, 0.1337, 0.4121, 0.1286, 0.4096, 0.1286, 0.3023, 0.5764, 0.3046, 0.6157, 0.4096, 0.6085, 0.4046, 0.5729, 0.3096, 0.1197, 0.5311, 0.11, 0.5311, 0.11, 0.5189, 0.1197, 0.5189, 0.2947, 0.08737, 0.1963, 0.08737, 0.1905, 0.07321, 0.3005, 0.07321, 0.3005, 0.07321, 0.1905, 0.07321, 0.184, 0.05262, 0.3071, 0.05262, 0.3071, 0.05262, 0.184, 0.05262, 0.1784, 0.03932, 0.3127, 0.03932, 0.3211, 0.4641, 0.302, 0.4641, 0.302, 0.3004, 0.3211, 0.3004, 0.302, 0.3004, 0.302, 0.4641, 0.2964, 0.4637, 0.2964, 0.3009, 0.1641, 0.0, 0.3269, 0.0, 0.3258, 0.003556, 0.1652, 0.003556, 0.1652, 0.003556, 0.3258, 0.003556, 0.3243, 0.008299, 0.1668, 0.008299, 0.3127, 0.03932, 0.1784, 0.03932, 0.1668, 0.008299, 0.3243, 0.008299])
me_cylinder.materials.append(mat_metal)
me_cylinder.materials.append(mat_light)
me_cylinder.use_remesh_fix_poles = True
me_cylinder.use_remesh_preserve_attributes = False
me_cylinder.update()
me_plane_002 = bpy.data.meshes.new('Plane.002')
me_plane_002.from_pydata([(-2.0, 3.434, 0.1268), (-1.073e-06, 3.434, -8.643e-07), (-2.0, 5.434, 0.1069), (0.01741, 5.477, 0.005407), (-2.0, 5.234, 0.1209), (-2.0, 5.034, 0.08519), (-2.0, 4.834, 0.07844), (-2.0, 4.634, 0.07844), (-2.0, 4.434, 0.07844), (-2.0, 4.234, 0.07844), (-2.0, 4.034, 0.07825), (-2.0, 3.834, 0.0995), (-2.0, 3.634, 0.1175), (-1.8, 3.434, 0.08685), (-1.6, 3.434, 0.07844), (-1.4, 3.434, 0.07844), (-1.2, 3.434, 0.07844), (-1.0, 3.434, 0.07844), (-0.8, 3.434, 0.07844), (-0.6, 3.434, 0.05636), (-0.4, 3.434, 0.03706), (-0.2, 3.434, 0.01841), (5.722e-06, 3.634, 0.03299), (1.323e-05, 3.834, 0.06589), (6.616e-05, 4.034, 0.08446), (0.0001092, 4.234, 0.08851), (6.378e-05, 4.434, 0.08424), (0.0001837, 4.634, 0.07354), (0.002149, 4.838, 0.03845), (0.009392, 5.056, -0.04438), (0.01607, 5.274, -0.0008619), (-0.181, 5.49, -0.05299), (-0.3862, 5.481, -0.02608), (-0.5919, 5.467, -0.07436), (-0.7976, 5.451, -0.01442), (-1.001, 5.435, 0.05566), (-1.201, 5.434, 0.0774), (-1.4, 5.437, 0.09822), (-1.6, 5.436, 0.1035), (-1.8, 5.435, 0.1067), (-1.8, 3.636, 0.08397), (-1.799, 3.839, 0.05903), (-1.799, 4.038, 0.05516), (-1.8, 4.235, 0.08224), (-1.8, 4.434, 0.1007), (-1.8, 4.634, 0.09085), (-1.8, 4.834, 0.08391), (-1.8, 5.035, 0.1161), (-1.8, 5.235, 0.1199), (-1.6, 3.636, 0.06465), (-1.597, 3.849, -0.005583), (-1.595, 4.058, -0.03238), (-1.596, 4.25, 0.03189), (-1.6, 4.436, 0.1444), (-1.6, 4.634, 0.209), (-1.6, 4.834, 0.2241), (-1.601, 5.035, 0.1611), (-1.601, 5.235, 0.1322), (-1.399, 3.64, 0.04126), (-1.393, 3.861, -0.1041), (-1.391, 4.066, -0.07116), (-1.392, 4.261, -0.002743), (-1.397, 4.444, 0.1322), (-1.4, 4.634, 0.2701), (-1.401, 4.834, 0.2061), (-1.4, 5.036, 0.1593), (-1.399, 5.24, 0.1449), (-1.198, 3.64, 0.04629), (-1.19, 3.866, -0.08485), (-1.187, 4.07, -0.07194), (-1.188, 4.265, -0.01628), (-1.193, 4.448, 0.09767), (-1.201, 4.633, 0.1872), (-1.202, 4.833, 0.1506), (-1.2, 5.036, 0.1239), (-1.199, 5.238, 0.1112), (-0.9996, 3.635, 0.07176), (-0.9931, 3.85, 0.01259), (-0.9857, 4.065, -0.02591), (-0.9864, 4.258, 0.0303), (-0.9947, 4.44, 0.1215), (-1.002, 4.631, 0.1372), (-1.006, 4.829, 0.0763), (-1.001, 5.037, 0.07369), (-0.9969, 5.241, 0.07768), (-0.8, 3.634, 0.07696), (-0.7982, 3.834, 0.101), (-0.7941, 4.038, 0.1301), (-0.7937, 4.236, 0.1668), (-0.7971, 4.432, 0.1702), (-0.8026, 4.63, 0.08599), (-0.8051, 4.833, -0.005532), (-0.8014, 5.04, -0.0006099), (-0.799, 5.246, -0.008693), (-0.5999, 3.634, 0.06656), (-0.5994, 3.833, 0.1085), (-0.5981, 4.031, 0.1697), (-0.5975, 4.23, 0.2001), (-0.5983, 4.431, 0.1703), (-0.6016, 4.632, 0.04157), (-0.6012, 4.839, -0.02901), (-0.5985, 5.048, -0.04595), (-0.5953, 5.257, -0.06289), (-0.3999, 3.634, 0.05592), (-0.3997, 3.834, 0.08415), (-0.3991, 4.033, 0.1371), (-0.3987, 4.232, 0.1602), (-0.3991, 4.433, 0.1379), (-0.4001, 4.634, 0.03798), (-0.3985, 4.843, -0.04134), (-0.3948, 5.054, -0.06875), (-0.3906, 5.267, -0.001205), (-0.1999, 3.634, 0.04271), (-0.1999, 3.834, 0.06728), (-0.1997, 4.034, 0.1058), (-0.1995, 4.233, 0.1173), (-0.1997, 4.434, 0.1061), (-0.1997, 4.634, 0.05699), (-0.1972, 4.843, -0.03606), (-0.1919, 5.059, -0.07971), (-0.1861, 5.275, -0.02652), (0.06281, -4.768e-07, -3.651e-07), (0.06281, 5.55, -6.109e-07), (0.05803, -4.768e-07, 0.0446), (0.05803, 5.55, 0.0446), (0.04442, -4.768e-07, 0.08241), (0.04442, 5.55, 0.08241), (0.02404, -4.768e-07, 0.1077), (0.02404, 5.55, 0.1077), (-5.96e-08, -4.768e-07, 0.1166), (-5.96e-08, 5.55, 0.1166), (-0.02404, -4.768e-07, 0.1077), (-0.02404, 5.55, 0.1077), (-0.04442, -4.768e-07, 0.08241), (-0.04442, 5.55, 0.08241), (-0.05803, -4.768e-07, 0.0446), (-0.05803, 5.55, 0.0446), (-0.06281, -4.768e-07, -3.8e-07), (-0.06281, 5.55, -6.333e-07), (-0.05803, -4.768e-07, -0.0446), (-0.05803, 5.55, -0.0446), (-0.04442, -4.768e-07, -0.08241), (-0.04442, 5.55, -0.08241), (-0.02404, -4.768e-07, -0.1077), (-0.02404, 5.55, -0.1077), (-5.96e-08, -4.768e-07, -0.1166), (-5.96e-08, 5.55, -0.1166), (0.02404, -4.768e-07, -0.1077), (0.02404, 5.55, -0.1077), (0.04442, -4.768e-07, -0.08241), (0.04442, 5.55, -0.08241), (0.05803, -4.768e-07, -0.0446), (0.05803, 5.55, -0.0446)], [], [(120, 30, 3, 31), (4, 48, 39, 2), (48, 57, 38, 39), (57, 66, 37, 38), (66, 75, 36, 37), (75, 84, 35, 36), (84, 93, 34, 35), (93, 102, 33, 34), (102, 111, 32, 33), (111, 120, 31, 32), (0, 13, 40, 12), (12, 40, 41, 11), (11, 41, 42, 10), (10, 42, 43, 9), (9, 43, 44, 8), (8, 44, 45, 7), (7, 45, 46, 6), (6, 46, 47, 5), (5, 47, 48, 4), (13, 14, 49, 40), (40, 49, 50, 41), (41, 50, 51, 42), (42, 51, 52, 43), (43, 52, 53, 44), (44, 53, 54, 45), (45, 54, 55, 46), (46, 55, 56, 47), (47, 56, 57, 48), (14, 15, 58, 49), (49, 58, 59, 50), (50, 59, 60, 51), (51, 60, 61, 52), (52, 61, 62, 53), (53, 62, 63, 54), (54, 63, 64, 55), (55, 64, 65, 56), (56, 65, 66, 57), (15, 16, 67, 58), (58, 67, 68, 59), (59, 68, 69, 60), (60, 69, 70, 61), (61, 70, 71, 62), (62, 71, 72, 63), (63, 72, 73, 64), (64, 73, 74, 65), (65, 74, 75, 66), (16, 17, 76, 67), (67, 76, 77, 68), (68, 77, 78, 69), (69, 78, 79, 70), (70, 79, 80, 71), (71, 80, 81, 72), (72, 81, 82, 73), (73, 82, 83, 74), (74, 83, 84, 75), (17, 18, 85, 76), (76, 85, 86, 77), (77, 86, 87, 78), (78, 87, 88, 79), (79, 88, 89, 80), (80, 89, 90, 81), (81, 90, 91, 82), (82, 91, 92, 83), (83, 92, 93, 84), (18, 19, 94, 85), (85, 94, 95, 86), (86, 95, 96, 87), (87, 96, 97, 88), (88, 97, 98, 89), (89, 98, 99, 90), (90, 99, 100, 91), (91, 100, 101, 92), (92, 101, 102, 93), (19, 20, 103, 94), (94, 103, 104, 95), (95, 104, 105, 96), (96, 105, 106, 97), (97, 106, 107, 98), (98, 107, 108, 99), (99, 108, 109, 100), (100, 109, 110, 101), (101, 110, 111, 102), (20, 21, 112, 103), (103, 112, 113, 104), (104, 113, 114, 105), (105, 114, 115, 106), (106, 115, 116, 107), (107, 116, 117, 108), (108, 117, 118, 109), (109, 118, 119, 110), (110, 119, 120, 111), (21, 1, 22, 112), (112, 22, 23, 113), (113, 23, 24, 114), (114, 24, 25, 115), (115, 25, 26, 116), (116, 26, 27, 117), (117, 27, 28, 118), (118, 28, 29, 119), (119, 29, 30, 120), (121, 122, 124, 123), (123, 124, 126, 125), (125, 126, 128, 127), (127, 128, 130, 129), (129, 130, 132, 131), (131, 132, 134, 133), (133, 134, 136, 135), (135, 136, 138, 137), (137, 138, 140, 139), (139, 140, 142, 141), (141, 142, 144, 143), (143, 144, 146, 145), (145, 146, 148, 147), (147, 148, 150, 149), (124, 122, 152, 150, 148, 146, 144, 142, 140, 138, 136, 134, 132, 130, 128, 126), (149, 150, 152, 151), (151, 152, 122, 121), (121, 123, 125, 127, 129, 131, 133, 135, 137, 139, 141, 143, 145, 147, 149, 151)])
me_plane_002.polygons.foreach_set('use_smooth', [1, 1, 1, 1, 1, 1, 1, 1, 1, 1, 1, 1, 1, 1, 1, 1, 1, 1, 1, 1, 1, 1, 1, 1, 1, 1, 1, 1, 1, 1, 1, 1, 1, 1, 1, 1, 1, 1, 1, 1, 1, 1, 1, 1, 1, 1, 1, 1, 1, 1, 1, 1, 1, 1, 1, 1, 1, 1, 1, 1, 1, 1, 1, 1, 1, 1, 1, 1, 1, 1, 1, 1, 1, 1, 1, 1, 1, 1, 1, 1, 1, 1, 1, 1, 1, 1, 1, 1, 1, 1, 1, 1, 1, 1, 1, 1, 1, 1, 1, 1, 0, 0, 0, 0, 0, 0, 0, 0, 0, 0, 0, 0, 0, 0, 0, 0, 0, 0])
me_plane_002.polygons.foreach_set('material_index', [1, 1, 1, 1, 1, 1, 1, 1, 1, 1, 1, 1, 1, 1, 1, 1, 1, 1, 1, 1, 1, 1, 1, 1, 1, 1, 1, 1, 1, 1, 1, 1, 1, 1, 1, 1, 1, 1, 1, 1, 1, 1, 1, 1, 1, 1, 1, 1, 1, 1, 1, 1, 1, 1, 1, 1, 1, 1, 1, 1, 1, 1, 1, 1, 1, 1, 1, 1, 1, 1, 1, 1, 1, 1, 1, 1, 1, 1, 1, 1, 1, 1, 1, 1, 1, 1, 1, 1, 1, 1, 1, 1, 1, 1, 1, 1, 1, 1, 1, 1, 0, 0, 0, 0, 0, 0, 0, 0, 0, 0, 0, 0, 0, 0, 0, 0, 0, 0])
_uv = me_plane_002.uv_layers.new(name='UVMap')
_uv.uv.foreach_set('vector', [0.8903, 0.8904, 0.9833, 0.8904, 0.9833, 0.9868, 0.8886, 0.99, 0.0544, 0.8459, 0.1456, 0.847, 0.1447, 0.9385, 0.05363, 0.9372, 0.1456, 0.847, 0.2371, 0.8481, 0.2358, 0.9405, 0.1447, 0.9385, 0.2371, 0.8481, 0.3288, 0.8513, 0.3271, 0.9427, 0.2358, 0.9405, 0.3288, 0.8513, 0.42, 0.8547, 0.4181, 0.9444, 0.3271, 0.9427, 0.42, 0.8547, 0.5118, 0.8595, 0.5086, 0.9473, 0.4181, 0.9444, 0.5118, 0.8595, 0.6086, 0.8673, 0.6052, 0.9594, 0.5086, 0.9473, 0.6086, 0.8673, 0.7038, 0.8765, 0.701, 0.9718, 0.6052, 0.9594, 0.7038, 0.8765, 0.7983, 0.8859, 0.7964, 0.9809, 0.701, 0.9718, 0.7983, 0.8859, 0.8903, 0.8904, 0.8886, 0.99, 0.7964, 0.9809, 0.06069, 0.02272, 0.1536, 0.02303, 0.1538, 0.1149, 0.06121, 0.1139, 0.06121, 0.1139, 0.1538, 0.1149, 0.1558, 0.2083, 0.0622, 0.2054, 0.0622, 0.2054, 0.1558, 0.2083, 0.1556, 0.2992, 0.06333, 0.2972, 0.06333, 0.2972, 0.1556, 0.2992, 0.1544, 0.3905, 0.06289, 0.3884, 0.06289, 0.3884, 0.1544, 0.3905, 0.154, 0.4827, 0.06138, 0.4797, 0.06138, 0.4797, 0.154, 0.4827, 0.1487, 0.5745, 0.05765, 0.5708, 0.05765, 0.5708, 0.1487, 0.5745, 0.1444, 0.6637, 0.0547, 0.6618, 0.0547, 0.6618, 0.1444, 0.6637, 0.1462, 0.7552, 0.05381, 0.7532, 0.05381, 0.7532, 0.1462, 0.7552, 0.1456, 0.847, 0.0544, 0.8459, 0.1536, 0.02303, 0.2445, 0.02291, 0.2451, 0.1149, 0.1538, 0.1149, 0.1538, 0.1149, 0.2451, 0.1149, 0.2505, 0.2144, 0.1558, 0.2083, 0.1558, 0.2083, 0.2505, 0.2144, 0.2544, 0.306, 0.1556, 0.2992, 0.1556, 0.2992, 0.2544, 0.306, 0.2494, 0.3949, 0.1544, 0.3905, 0.1544, 0.3905, 0.2494, 0.3949, 0.2469, 0.4912, 0.154, 0.4827, 0.154, 0.4827, 0.2469, 0.4912, 0.2501, 0.5811, 0.1487, 0.5745, 0.1487, 0.5745, 0.2501, 0.5811, 0.2487, 0.6645, 0.1444, 0.6637, 0.1444, 0.6637, 0.2487, 0.6645, 0.24, 0.7558, 0.1462, 0.7552, 0.1462, 0.7552, 0.24, 0.7558, 0.2371, 0.8481, 0.1456, 0.847, 0.2445, 0.02291, 0.3355, 0.02262, 0.336, 0.1177, 0.2451, 0.1149, 0.2451, 0.1149, 0.336, 0.1177, 0.3423, 0.227, 0.2505, 0.2144, 0.2505, 0.2144, 0.3423, 0.227, 0.3421, 0.3091, 0.2544, 0.306, 0.2544, 0.306, 0.3421, 0.3091, 0.34, 0.3953, 0.2494, 0.3949, 0.2494, 0.3949, 0.34, 0.3953, 0.3353, 0.4921, 0.2469, 0.4912, 0.2469, 0.4912, 0.3353, 0.4921, 0.3323, 0.5851, 0.2501, 0.5811, 0.2501, 0.5811, 0.3323, 0.5851, 0.3324, 0.6686, 0.2487, 0.6645, 0.2487, 0.6645, 0.3324, 0.6686, 0.3307, 0.7595, 0.24, 0.7558, 0.24, 0.7558, 0.3307, 0.7595, 0.3288, 0.8513, 0.2371, 0.8481, 0.3355, 0.02262, 0.4269, 0.02288, 0.4265, 0.1172, 0.336, 0.1177, 0.336, 0.1177, 0.4265, 0.1172, 0.4223, 0.2295, 0.3423, 0.227, 0.3423, 0.227, 0.4223, 0.2295, 0.4238, 0.311, 0.3421, 0.3091, 0.3421, 0.3091, 0.4238, 0.311, 0.426, 0.3941, 0.34, 0.3953, 0.34, 0.3953, 0.426, 0.3941, 0.4268, 0.4888, 0.3353, 0.4921, 0.3353, 0.4921, 0.4268, 0.4888, 0.4196, 0.5809, 0.3323, 0.5851, 0.3323, 0.5851, 0.4196, 0.5809, 0.4224, 0.6713, 0.3324, 0.6686, 0.3324, 0.6686, 0.4224, 0.6713, 0.4221, 0.7632, 0.3307, 0.7595, 0.3307, 0.7595, 0.4221, 0.7632, 0.42, 0.8547, 0.3288, 0.8513, 0.4269, 0.02288, 0.5183, 0.02376, 0.518, 0.1162, 0.4265, 0.1172, 0.4265, 0.1172, 0.518, 0.1162, 0.5142, 0.2172, 0.4223, 0.2295, 0.4223, 0.2295, 0.5142, 0.2172, 0.5079, 0.3101, 0.4238, 0.311, 0.4238, 0.311, 0.5079, 0.3101, 0.5139, 0.3944, 0.426, 0.3941, 0.426, 0.3941, 0.5139, 0.3944, 0.52, 0.4866, 0.4268, 0.4888, 0.4268, 0.4888, 0.52, 0.4866, 0.5136, 0.5777, 0.4196, 0.5809, 0.4196, 0.5809, 0.5136, 0.5777, 0.517, 0.6736, 0.4224, 0.6713, 0.4224, 0.6713, 0.517, 0.6736, 0.5148, 0.7681, 0.4221, 0.7632, 0.4221, 0.7632, 0.5148, 0.7681, 0.5118, 0.8595, 0.42, 0.8547, 0.5183, 0.02376, 0.61, 0.02374, 0.6105, 0.1162, 0.518, 0.1162, 0.518, 0.1162, 0.6105, 0.1162, 0.6114, 0.2104, 0.5142, 0.2172, 0.5142, 0.2172, 0.6114, 0.2104, 0.6153, 0.3043, 0.5079, 0.3101, 0.5079, 0.3101, 0.6153, 0.3043, 0.6169, 0.3946, 0.5139, 0.3944, 0.5139, 0.3944, 0.6169, 0.3946, 0.6148, 0.4817, 0.52, 0.4866, 0.52, 0.4866, 0.6148, 0.4817, 0.61, 0.5806, 0.5136, 0.5777, 0.5136, 0.5777, 0.61, 0.5806, 0.6138, 0.6816, 0.517, 0.6736, 0.517, 0.6736, 0.6138, 0.6816, 0.611, 0.7743, 0.5148, 0.7681, 0.5148, 0.7681, 0.611, 0.7743, 0.6086, 0.8673, 0.5118, 0.8595, 0.61, 0.02374, 0.7026, 0.02259, 0.7034, 0.1153, 0.6105, 0.1162, 0.6105, 0.1162, 0.7034, 0.1153, 0.7037, 0.2096, 0.6114, 0.2104, 0.6114, 0.2104, 0.7037, 0.2096, 0.7048, 0.3042, 0.6153, 0.3043, 0.6153, 0.3043, 0.7048, 0.3042, 0.7045, 0.3929, 0.6169, 0.3946, 0.6169, 0.3946, 0.7045, 0.3929, 0.7032, 0.4822, 0.6148, 0.4817, 0.6148, 0.4817, 0.7032, 0.4822, 0.7046, 0.5889, 0.61, 0.5806, 0.61, 0.5806, 0.7046, 0.5889, 0.7053, 0.6876, 0.6138, 0.6816, 0.6138, 0.6816, 0.7053, 0.6876, 0.7046, 0.7815, 0.611, 0.7743, 0.611, 0.7743, 0.7046, 0.7815, 0.7038, 0.8765, 0.6086, 0.8673, 0.7026, 0.02259, 0.7956, 0.0208, 0.7965, 0.1141, 0.7034, 0.1153, 0.7034, 0.1153, 0.7965, 0.1141, 0.7968, 0.2078, 0.7037, 0.2096, 0.7037, 0.2096, 0.7968, 0.2078, 0.7958, 0.3028, 0.7048, 0.3042, 0.7048, 0.3042, 0.7958, 0.3028, 0.7948, 0.3946, 0.7045, 0.3929, 0.7045, 0.3929, 0.7948, 0.3946, 0.7944, 0.4867, 0.7032, 0.4822, 0.7032, 0.4822, 0.7944, 0.4867, 0.7963, 0.5895, 0.7046, 0.5889, 0.7046, 0.5889, 0.7963, 0.5895, 0.7965, 0.6914, 0.7053, 0.6876, 0.7053, 0.6876, 0.7965, 0.6914, 0.7969, 0.7869, 0.7046, 0.7815, 0.7046, 0.7815, 0.7969, 0.7869, 0.7983, 0.8859, 0.7038, 0.8765, 0.7956, 0.0208, 0.8892, 0.01883, 0.8898, 0.1129, 0.7965, 0.1141, 0.7965, 0.1141, 0.8898, 0.1129, 0.8899, 0.2069, 0.7968, 0.2078, 0.7968, 0.2078, 0.8899, 0.2069, 0.8891, 0.3021, 0.7958, 0.3028, 0.7958, 0.3028, 0.8891, 0.3021, 0.8888, 0.3959, 0.7948, 0.3946, 0.7948, 0.3946, 0.8888, 0.3959, 0.8883, 0.4901, 0.7944, 0.4867, 0.7944, 0.4867, 0.8883, 0.4901, 0.8895, 0.5873, 0.7963, 0.5895, 0.7963, 0.5895, 0.8895, 0.5873, 0.8873, 0.6923, 0.7965, 0.6914, 0.7965, 0.6914, 0.8873, 0.6923, 0.8887, 0.7893, 0.7969, 0.7869, 0.7969, 0.7869, 0.8887, 0.7893, 0.8903, 0.8904, 0.7983, 0.8859, 0.8892, 0.01883, 0.9833, 0.01692, 0.9833, 0.1118, 0.8898, 0.1129, 0.8898, 0.1129, 0.9833, 0.1118, 0.9833, 0.2068, 0.8899, 0.2069, 0.8899, 0.2069, 0.9833, 0.2068, 0.9833, 0.3017, 0.8891, 0.3021, 0.8891, 0.3021, 0.9833, 0.3017, 0.9833, 0.3966, 0.8888, 0.3959, 0.8888, 0.3959, 0.9833, 0.3966, 0.9833, 0.4916, 0.8883, 0.4901, 0.8883, 0.4901, 0.9833, 0.4916, 0.9833, 0.5866, 0.8895, 0.5873, 0.8895, 0.5873, 0.9833, 0.5866, 0.9833, 0.6832, 0.8873, 0.6923, 0.8873, 0.6923, 0.9833, 0.6832, 0.9833, 0.7871, 0.8887, 0.7893, 0.8887, 0.7893, 0.9833, 0.7871, 0.9833, 0.8904, 0.8903, 0.8904, 0.3843, 1.0, 0.3843, 0.0, 0.3921, 0.0, 0.3921, 1.0, 0.3921, 1.0, 0.3921, 0.0, 0.3985, 0.0, 0.3985, 1.0, 0.3985, 1.0, 0.3985, 0.0, 0.4026, 0.0, 0.4026, 1.0, 0.4497, 0.9994, 0.4497, 1.657e-05, 0.4541, 6.258e-05, 0.4541, 0.9995, 0.4541, 0.9995, 0.4541, 6.258e-05, 0.4583, 0.0, 0.4583, 0.9994, 0.437, 0.0, 0.437, 1.0, 0.432, 1.0, 0.432, 0.0, 0.432, 0.0, 0.432, 1.0, 0.4249, 1.0, 0.4249, 0.0, 0.4249, 0.0, 0.4249, 1.0, 0.4168, 1.0, 0.4168, 0.0, 0.4168, 0.0, 0.4168, 1.0, 0.409, 1.0, 0.409, 0.0, 0.409, 0.0, 0.409, 1.0, 0.4026, 1.0, 0.4026, 0.0, 0.4497, 0.0, 0.4497, 1.0, 0.444, 1.0, 0.444, 0.0, 0.444, 0.0, 0.444, 1.0, 0.4396, 1.0, 0.4396, 0.0, 0.4396, 0.0, 0.4396, 1.0, 0.437, 1.0, 0.437, 0.0, 0.3641, 1.0, 0.3641, 0.0, 0.3691, 0.0, 0.3691, 1.0, 0.001713, 0.4009, 0.0, 0.393, 0.0, 0.3849, 0.001713, 0.3778, 0.004879, 0.3729, 0.009015, 0.3709, 0.01349, 0.372, 0.01763, 0.3761, 0.02079, 0.3826, 0.02251, 0.3905, 0.02251, 0.3986, 0.02079, 0.4057, 0.01763, 0.4106, 0.01349, 0.4126, 0.009015, 0.4115, 0.004879, 0.4074, 0.3691, 1.0, 0.3691, 0.0, 0.3762, 0.0, 0.3762, 1.0, 0.3762, 1.0, 0.3762, 0.0, 0.3843, 0.0, 0.3843, 1.0, 0.02251, 0.393, 0.02251, 0.3849, 0.02422, 0.3778, 0.02739, 0.3729, 0.03152, 0.3709, 0.036, 0.372, 0.04014, 0.3761, 0.0433, 0.3826, 0.04501, 0.3905, 0.04501, 0.3986, 0.0433, 0.4057, 0.04014, 0.4106, 0.036, 0.4126, 0.03152, 0.4115, 0.02739, 0.4074, 0.02422, 0.4009])
me_plane_002.materials.append(mat_metal_001)
me_plane_002.materials.append(mat_flags)
me_plane_002.use_remesh_fix_poles = True
me_plane_002.use_remesh_preserve_attributes = False
me_plane_002.update()

# ---- objects
ob_track001 = bpy.data.objects.new('Track001', me_plane)
ob_track002 = bpy.data.objects.new('Track002', me_plane_001)
ob_pole = bpy.data.objects.new('Pole', me_cylinder)
ob_flagpole = bpy.data.objects.new('FlagPole', me_plane_002)

# ---- transforms, parenting, visibility, modifiers, constraints
ob_track001.location = (0.0, 0.0, 0.0)
_m = ob_track001.modifiers.new('Auto Smooth', 'NODES')
_m.node_group = ng_auto_smooth
_gi = [s.identifier for s in ng_auto_smooth.interface.items_tree if s.item_type == 'SOCKET' and s.in_out == 'INPUT']
_m[_gi[1]] = 0.5236  # Angle
ob_track002.location = (0.0, 0.0, 0.0)
_m = ob_track002.modifiers.new('Auto Smooth', 'NODES')
_m.node_group = ng_auto_smooth
_gi = [s.identifier for s in ng_auto_smooth.interface.items_tree if s.item_type == 'SOCKET' and s.in_out == 'INPUT']
_m[_gi[1]] = 0.5236  # Angle
ob_pole.location = (0.0, 0.0, 0.0)
ob_pole.scale = (0.5346, 0.5346, 0.5346)
_m = ob_pole.modifiers.new('Auto Smooth', 'NODES')
_m.node_group = ng_auto_smooth
_gi = [s.identifier for s in ng_auto_smooth.interface.items_tree if s.item_type == 'SOCKET' and s.in_out == 'INPUT']
_m[_gi[1]] = 0.5236  # Angle
ob_flagpole.location = (0.0, 0.0, 0.0)
ob_flagpole.rotation_euler = (1.571, -0.0, 1.571)
ob_flagpole.scale = (1.312, 0.707, 0.707)

# ---- collection membership
col_trackcollection.objects.link(ob_track001)
col_trackcollection.objects.link(ob_track002)
col_poles.objects.link(ob_pole)
col_flag.objects.link(ob_flagpole)

# ---- scene / render settings (as saved in the file)
scene.frame_start = 1; scene.frame_end = 250; scene.frame_set(0)
scene.render.engine = 'BLENDER_EEVEE_NEXT'
scene.render.use_persistent_data = True
scene.cycles.feature_set = 'EXPERIMENTAL'
scene.cycles.samples = 32
scene.cycles.sampling_pattern = 'TABULATED_SOBOL'
scene.cycles.use_light_tree = False
scene.eevee.use_raytracing = True
scene.view_settings.view_transform = 'Filmic'
bpy.context.view_layer.update()

# ---- added for rendering (the .blend has no active camera): camera
cam_auto = bpy.data.cameras.new('AutoCamera')
cam_auto.lens = 50.0
cam_auto.sensor_width = 36.0
cam_auto.clip_end = 1000.0
ob_auto_camera = bpy.data.objects.new('AutoCamera', cam_auto)
scene.collection.objects.link(ob_auto_camera)
ob_auto_camera.location = (19.0279, -22.8335, 20.1707)
ob_auto_camera.rotation_euler = (1.09748, -7.21219e-08, 0.694738)
scene.camera = ob_auto_camera
bpy.context.view_layer.update()
